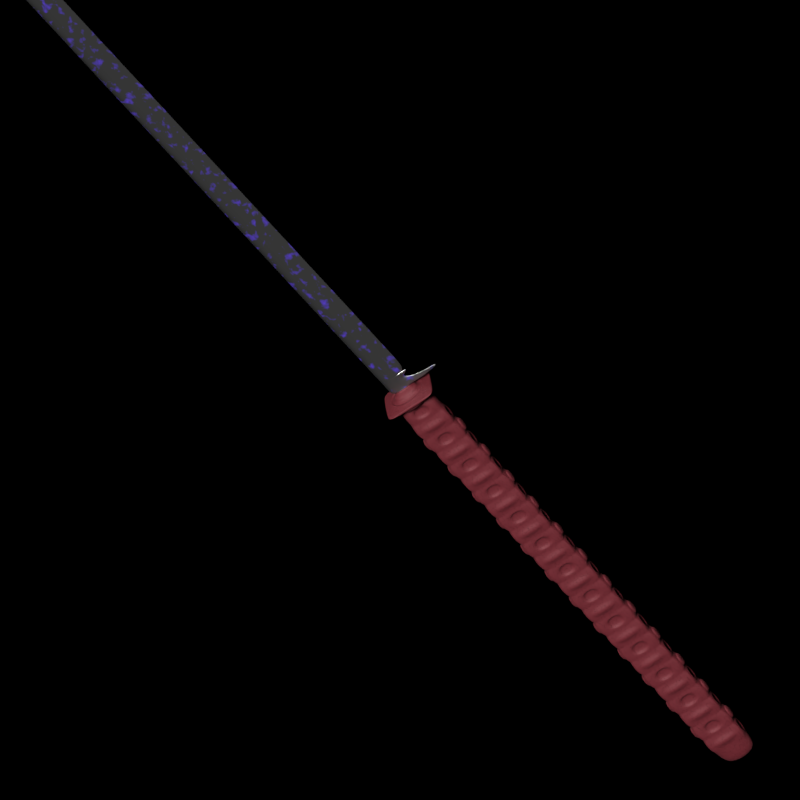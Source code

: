 # Source: weapons.blend  (saved by Blender 2.79.0; exported with 4.5.12 LTS)
import bpy
from mathutils import Matrix  # noqa: F401  (used for matrix-valued properties, if any)

bpy.ops.wm.read_factory_settings(use_empty=True)
scene = bpy.context.scene
scene.name = 'Scene'

# ---- collections
col_collection_1 = bpy.data.collections.new('Collection 1'); scene.collection.children.link(col_collection_1)

# ---- materials (node trees are filled in below, after node groups)
mat_metal__magic = bpy.data.materials.new('metal, magic')
mat_metal__magic.alpha_threshold = 0.0
mat_metal__magic.diffuse_color = (0.8, 0.2668, 0.02086, 1.0)
mat_metal__magic.roughness = 0.5
mat_metal__magic.line_color = (0.0, 0.0, 0.0, 1.0)
mat_leather = bpy.data.materials.new('leather')
mat_leather.alpha_threshold = 0.0
mat_leather.diffuse_color = (0.03672, 0.008921, 0.001292, 1.0)
mat_leather.roughness = 0.5
mat_leather.line_color = (0.0, 0.0, 0.0, 1.0)

# ---- material node trees
mat_metal__magic.use_nodes = True; mat_metal__magic.node_tree.nodes.clear()
_N = mat_metal__magic.node_tree.nodes; _L = mat_metal__magic.node_tree.links
n0 = _N.new('ShaderNodeOutputMaterial'); n0.name = 'Material Output'; n0.location = (469, 105)
n1 = _N.new('ShaderNodeBsdfPrincipled'); n1.name = 'Principled BSDF'; n1.location = (-18, 165)
n1.width = 150
n1.subsurface_method = 'BURLEY'
n1.inputs[0].default_value = (0.2284, 0.2284, 0.2284, 1.0)
n1.inputs[1].default_value = 1.0
n1.inputs[2].default_value = 0.4
n1.inputs[3].default_value = 1.45
n1.inputs[9].default_value = (1.0, 1.0, 1.0)
n1.inputs[18].default_value = 1.0
n1.inputs[19].default_value = 0.25
n2 = _N.new('ShaderNodeTexNoise'); n2.name = 'Noise Texture'; n2.location = (-316, 410)
n2.inputs[2].default_value = 10.0
n2.inputs[8].default_value = 0.25
n3 = _N.new('ShaderNodeValToRGB'); n3.name = 'ColorRamp'; n3.location = (-73, 437)
while len(n3.color_ramp.elements) > 1: n3.color_ramp.elements.remove(n3.color_ramp.elements[-1])
n3.color_ramp.elements[0].position = 0.5462; n3.color_ramp.elements[0].color = (0.0, 0.0, 0.0, 1.0)
_e = n3.color_ramp.elements.new(1.0); _e.color = (1.0, 1.0, 1.0, 1.0)
n4 = _N.new('ShaderNodeMixShader'); n4.name = 'Mix Shader'; n4.location = (261, 160)
n5 = _N.new('ShaderNodeMapping'); n5.name = 'Mapping'; n5.location = (-722, 443)
n5.vector_type = 'TEXTURE'
n5.inputs[3].default_value = (1.0, 1.0, 0.025)
n6 = _N.new('ShaderNodeTexCoord'); n6.name = 'Texture Coordinate'; n6.location = (-914, 417)
n7 = _N.new('ShaderNodeEmission'); n7.name = 'Emission'; n7.location = (-13, -355)
n7.inputs[0].default_value = (0.09042, 0.03003, 0.6896, 1.0)
n7.inputs[1].default_value = 2.0
_L.new(n1.outputs[0], n4.inputs[1])
_L.new(n7.outputs[0], n4.inputs[2])
_L.new(n2.outputs[1], n3.inputs[0])
_L.new(n3.outputs[0], n4.inputs[0])
_L.new(n4.outputs[0], n0.inputs[0])
_L.new(n6.outputs[0], n5.inputs[0])
_L.new(n5.outputs[0], n2.inputs[0])
n0.is_active_output = True
mat_leather.use_nodes = True; mat_leather.node_tree.nodes.clear()
_N = mat_leather.node_tree.nodes; _L = mat_leather.node_tree.links
n0 = _N.new('ShaderNodeBsdfPrincipled'); n0.name = 'Principled BSDF'; n0.location = (-266, 475)
n0.width = 150
n0.subsurface_method = 'BURLEY'
n0.inputs[0].default_value = (0.0646, 0.001328, 0.0051, 1.0)
n0.inputs[1].default_value = 0.2
n0.inputs[2].default_value = 0.75
n0.inputs[3].default_value = 1.45
n0.inputs[9].default_value = (1.0, 1.0, 1.0)
n1 = _N.new('ShaderNodeTexVoronoi'); n1.name = 'Voronoi Texture'; n1.location = (-181, -69)
n1.inputs[2].default_value = 20.0
n2 = _N.new('ShaderNodeTexCoord'); n2.name = 'Texture Coordinate'; n2.location = (-850, -79)
n3 = _N.new('ShaderNodeMapping'); n3.name = 'Mapping'; n3.location = (-622, -66)
n3.vector_type = 'TEXTURE'
n3.inputs[3].default_value = (1.0, 1.0, 0.025)
n4 = _N.new('ShaderNodeOutputMaterial'); n4.name = 'Material Output'; n4.location = (605, 203)
n5 = _N.new('ShaderNodeMath'); n5.name = 'Math'; n5.location = (382, 41)
n5.operation = 'POWER'
n5.inputs[1].default_value = 0.01
n6 = _N.new('ShaderNodeInvert'); n6.name = 'Invert'; n6.location = (32, -62)
n6.inputs[0].default_value = 0.6
n7 = _N.new('ShaderNodeDisplacement'); n7.name = 'Displacement'; n7.location = (0, 0)
n7.inputs[1].default_value = 0.0
n7.inputs[2].default_value = 0.1
_L.new(n0.outputs[0], n4.inputs[0])
_L.new(n3.outputs[0], n1.inputs[0])
_L.new(n2.outputs[0], n3.inputs[0])
_L.new(n1.outputs[1], n6.inputs[1])
_L.new(n6.outputs[0], n5.inputs[0])
_L.new(n5.outputs[0], n7.inputs[0])
_L.new(n7.outputs[0], n4.inputs[2])
n4.is_active_output = True

# ---- world
world_world = bpy.data.worlds.new('World'); scene.world = world_world
world_world.color = (0.0, 0.0, 0.0)
world_world.use_sun_shadow = False
world_world.sun_shadow_jitter_overblur = 0.0
world_world.cycles.sampling_method = 'MANUAL'

# ---- cameras
cam_camera = bpy.data.cameras.new('Camera')
cam_camera.type = 'ORTHO'
cam_camera.sensor_fit = 'HORIZONTAL'
cam_camera.clip_end = 100.0
cam_camera.lens = 35.0
cam_camera.sensor_width = 22.2
cam_camera.sensor_height = 14.7
cam_camera.ortho_scale = 0.2
cam_camera.display_size = 2.0
cam_camera.dof.focus_distance = 0.0

# ---- lights
light_sun = bpy.data.lights.new('Sun', 'SUN')
light_sun.transmission_factor = 0.0
light_sun.angle = 0.1993
light_sun.shadow_buffer_clip_start = 0.5
light_sun.shadow_soft_size = 0.1
light_sun.shadow_cascade_max_distance = 1000.0

# ---- meshes
me_cube = bpy.data.meshes.new('Cube')
me_cube.from_pydata([(-0.005, -0.001779, -0.07), (-0.005, 0.001779, -0.07), (0.005, -0.001779, -0.07), (0.001912, -0.0007955, 0.9228), (0.005, 0.001779, -0.07), (0.001912, 0.0007955, 0.9228), (-0.005, -0.002041, 0.07526), (-0.005, 0.002041, 0.07526), (0.005, 0.002041, 0.07526), (0.005, -0.002041, 0.07526), (-0.001912, -0.0003903, 0.08), (-0.001912, 0.0003903, 0.08), (0.001912, 0.0007955, 0.08), (0.001912, -0.0007955, 0.08), (-0.00625, 0.00518, 0.07792), (-0.00625, 0.00518, 0.0771), (0.00625, 0.00518, 0.07792), (0.00625, 0.00518, 0.0771), (0.00625, -0.00518, 0.07792), (0.00625, -0.00518, 0.0771), (-0.00625, -0.00518, 0.0771), (-0.00625, -0.00518, 0.07792), (-0.004124, -0.000256, 0.07992), (-0.004124, -3.791e-05, 0.9169), (-0.004124, 3.791e-05, 0.9169), (-0.004124, 0.000256, 0.07992), (-0.000209, 2.238e-05, 0.927), (-0.001912, -5.915e-05, 0.9228), (-0.001912, 5.915e-05, 0.9228), (-0.000209, -2.238e-05, 0.927), (0.0003365, 2.759e-05, 0.9257), (0.0003365, -2.759e-05, 0.9257), (0.001912, 0.0007955, 0.09214), (0.001912, -0.0007955, 0.09214), (-0.004124, -3.791e-05, 0.09222), (-0.004124, 3.791e-05, 0.09222), (-0.001912, -0.0003873, 0.09214), (-0.001912, 0.0003873, 0.09214), (0.003163, 0.0002962, 0.9203), (0.003163, -0.0002962, 0.9203), (0.003163, 0.0002962, 0.08), (0.003163, -0.0002962, 0.08), (0.003163, 0.0002962, 0.09214), (0.003163, -0.0002962, 0.09214), (-0.004124, -3.791e-05, 0.08422), (-0.001912, -0.0003883, 0.08419), (0.001912, 0.0007955, 0.08419), (0.001912, -0.0007955, 0.08419), (-0.004124, 3.791e-05, 0.08422), (-0.001912, 0.0003883, 0.08419), (0.003163, 0.0002962, 0.08419), (0.003163, -0.0002962, 0.08419), (0.001912, 0.0007955, 0.08203), (0.001912, -0.0007955, 0.08203), (-0.004124, 7.317e-05, 0.082), (-0.001912, 0.0003893, 0.08203), (-0.004124, -7.317e-05, 0.082), (-0.001912, -0.0003893, 0.08203), (0.003163, 0.0002962, 0.08203), (0.003163, -0.0002962, 0.08203), (0.001912, 0.0007955, 0.08368), (0.001912, 0.0007955, 0.08336), (0.001912, 0.0007955, 0.08304), (0.001912, 0.0007955, 0.08257), (0.001912, -0.0007955, 0.08368), (0.001912, -0.0007955, 0.08336), (0.001912, -0.0007955, 0.08304), (0.001912, -0.0007955, 0.08257), (-0.003173, 3.791e-05, 0.0837), (-0.002661, 3.791e-05, 0.08337), (-0.002661, 3.791e-05, 0.08303), (-0.003173, 3.791e-05, 0.08256), (-0.001912, 0.0003885, 0.08368), (-0.001912, 0.0003887, 0.08336), (-0.001912, 0.0003889, 0.08304), (-0.001912, 0.0003891, 0.08257), (-0.003173, -3.791e-05, 0.08256), (-0.002661, -3.791e-05, 0.08303), (-0.002661, -3.791e-05, 0.08337), (-0.003173, -3.791e-05, 0.0837), (-0.001912, -0.0003891, 0.08257), (-0.001912, -0.0003889, 0.08304), (-0.001912, -0.0003887, 0.08336), (-0.001912, -0.0003885, 0.08368), (0.003163, 0.0002962, 0.08368), (0.003163, 0.0002962, 0.08336), (0.003163, 0.0002962, 0.08304), (0.003163, 0.0002962, 0.08257), (0.003163, -0.0002962, 0.08368), (0.003163, -0.0002962, 0.08336), (0.003163, -0.0002962, 0.08304), (0.003163, -0.0002962, 0.08257), (-0.00894, 3.791e-05, 0.08132), (-0.00894, 0.0001327, 0.08033), (-0.00894, -0.0001327, 0.08033), (-0.00894, -3.791e-05, 0.08132), (-0.006532, 3.791e-05, 0.0815), (-0.006532, -3.791e-05, 0.0815), (-0.006532, 0.0001327, 0.07992), (-0.006532, -0.0001327, 0.07992), (-0.01091, 3.791e-05, 0.08132), (-0.01091, 3.791e-05, 0.08063), (-0.01091, -3.791e-05, 0.08063), (-0.01091, -3.791e-05, 0.08132), (-0.004124, -3.791e-05, 0.08465), (-0.004124, -3.791e-05, 0.08488), (-0.001912, -0.0003879, 0.0846), (-0.001912, -0.0003876, 0.08481), (0.001912, 0.0007955, 0.08481), (0.001912, 0.0007955, 0.0846), (0.001912, -0.0007955, 0.08481), (0.001912, -0.0007955, 0.0846), (-0.004124, 3.791e-05, 0.08488), (-0.004124, 3.791e-05, 0.08465), (-0.001912, 0.0003876, 0.08481), (-0.001912, 0.0003879, 0.0846), (0.003163, 0.0002962, 0.08481), (0.003163, 0.0002962, 0.0846), (0.003163, -0.0002962, 0.08481), (0.003163, -0.0002962, 0.0846), (-0.002392, -3.791e-05, 0.08466), (-0.002392, -3.791e-05, 0.08475), (-0.001912, -0.0003878, 0.08466), (-0.001912, -0.0003877, 0.08475), (0.001912, 0.0007955, 0.08475), (0.001912, 0.0007955, 0.08466), (0.001912, -0.0007955, 0.08475), (0.001912, -0.0007955, 0.08466), (-0.002392, 3.791e-05, 0.08475), (-0.002392, 3.791e-05, 0.08466), (-0.001912, 0.0003877, 0.08475), (-0.001912, 0.0003878, 0.08466), (0.003163, 0.0002962, 0.08475), (0.003163, 0.0002962, 0.08466), (0.003163, -0.0002962, 0.08475), (0.003163, -0.0002962, 0.08466), (-0.005085, 0.005085, 0.07557), (0.005085, 0.005085, 0.07557), (0.005085, -0.005085, 0.07557), (-0.005085, -0.005085, 0.07557), (-0.003966, 0.002041, -0.06253), (0.003966, 0.002041, -0.06253), (0.003966, -0.002041, -0.06253), (-0.003966, -0.002041, -0.06253), (0.00043, -3.019e-05, 0.9255), (-0.0003069, -2.904e-05, 0.9267), (-0.0003069, 2.904e-05, 0.9267), (0.00043, 3.019e-05, 0.9255), (-0.001978, -0.002041, 0.07385), (-0.001978, 0.002041, 0.07385), (0.001978, 0.002041, 0.07385), (0.001978, -0.002041, 0.07385), (0.00241, -0.001421, 0.07976), (-0.00241, -0.001062, 0.07976), (-0.00241, 0.001062, 0.07976), (0.00241, 0.001421, 0.07976), (-0.003966, 0.002041, 0.0685), (-0.003966, 0.002041, 0.06524), (-0.003966, 0.002041, 0.05785), (-0.003966, 0.002041, 0.05459), (-0.003966, 0.002041, 0.0472), (-0.003966, 0.002041, 0.04395), (-0.003966, 0.002041, 0.03656), (-0.003966, 0.002041, 0.0333), (-0.003966, 0.002041, 0.02591), (-0.003966, 0.002041, 0.02265), (-0.003966, 0.002041, 0.01526), (-0.003966, 0.002041, 0.012), (-0.003966, 0.002041, 0.004611), (-0.003966, 0.002041, 0.001354), (-0.003966, 0.002041, -0.006037), (-0.003966, 0.002041, -0.009294), (-0.003966, 0.002041, -0.01668), (-0.003966, 0.002041, -0.01994), (-0.003966, 0.002041, -0.02733), (-0.003966, 0.002041, -0.03059), (-0.003966, 0.002041, -0.03798), (-0.003966, 0.002041, -0.04124), (-0.003966, 0.002041, -0.04863), (-0.003966, 0.002041, -0.05189), (-0.003966, 0.002041, -0.05928), (0.003966, 0.002041, 0.0685), (0.003966, 0.002041, 0.06524), (0.003966, 0.002041, 0.05785), (0.003966, 0.002041, 0.05459), (0.003966, 0.002041, 0.0472), (0.003966, 0.002041, 0.04395), (0.003966, 0.002041, 0.03656), (0.003966, 0.002041, 0.0333), (0.003966, 0.002041, 0.02591), (0.003966, 0.002041, 0.02265), (0.003966, 0.002041, 0.01526), (0.003966, 0.002041, 0.012), (0.003966, 0.002041, 0.004611), (0.003966, 0.002041, 0.001354), (0.003966, 0.002041, -0.006037), (0.003966, 0.002041, -0.009294), (0.003966, 0.002041, -0.01668), (0.003966, 0.002041, -0.01994), (0.003966, 0.002041, -0.02733), (0.003966, 0.002041, -0.03059), (0.003966, 0.002041, -0.03798), (0.003966, 0.002041, -0.04124), (0.003966, 0.002041, -0.04863), (0.003966, 0.002041, -0.05189), (0.003966, 0.002041, -0.05928), (0.003966, -0.002041, 0.0685), (0.003966, -0.002041, 0.06524), (0.003966, -0.002041, 0.05785), (0.003966, -0.002041, 0.05459), (0.003966, -0.002041, 0.0472), (0.003966, -0.002041, 0.04395), (0.003966, -0.002041, 0.03656), (0.003966, -0.002041, 0.0333), (0.003966, -0.002041, 0.02591), (0.003966, -0.002041, 0.02265), (0.003966, -0.002041, 0.01526), (0.003966, -0.002041, 0.012), (0.003966, -0.002041, 0.004611), (0.003966, -0.002041, 0.001354), (0.003966, -0.002041, -0.006037), (0.003966, -0.002041, -0.009294), (0.003966, -0.002041, -0.01668), (0.003966, -0.002041, -0.01994), (0.003966, -0.002041, -0.02733), (0.003966, -0.002041, -0.03059), (0.003966, -0.002041, -0.03798), (0.003966, -0.002041, -0.04124), (0.003966, -0.002041, -0.04863), (0.003966, -0.002041, -0.05189), (0.003966, -0.002041, -0.05928), (-0.003966, -0.002041, -0.05928), (-0.003966, -0.002041, -0.05189), (-0.003966, -0.002041, -0.04863), (-0.003966, -0.002041, -0.04124), (-0.003966, -0.002041, -0.03798), (-0.003966, -0.002041, -0.03059), (-0.003966, -0.002041, -0.02733), (-0.003966, -0.002041, -0.01994), (-0.003966, -0.002041, -0.01668), (-0.003966, -0.002041, -0.009294), (-0.003966, -0.002041, -0.006037), (-0.003966, -0.002041, 0.001354), (-0.003966, -0.002041, 0.004611), (-0.003966, -0.002041, 0.012), (-0.003966, -0.002041, 0.01526), (-0.003966, -0.002041, 0.02265), (-0.003966, -0.002041, 0.02591), (-0.003966, -0.002041, 0.0333), (-0.003966, -0.002041, 0.03656), (-0.003966, -0.002041, 0.04395), (-0.003966, -0.002041, 0.0472), (-0.003966, -0.002041, 0.05459), (-0.003966, -0.002041, 0.05785), (-0.003966, -0.002041, 0.06524), (-0.003966, -0.002041, 0.0685), (-0.005, 0.001348, -0.05755), (-0.005, 0.0009044, -0.06243), (0.005, 0.001348, -0.05755), (0.005, 0.0009044, -0.06243), (0.005, -0.001348, -0.05755), (0.005, -0.0009044, -0.06243), (-0.005, -0.0009044, -0.06243), (-0.001978, 0.002041, 0.07054), (-0.005, 0.001348, 0.06352), (-0.005, 0.001348, 0.05958), (-0.005, 0.001348, 0.05287), (-0.005, 0.001348, 0.04893), (-0.005, 0.001348, 0.04222), (-0.005, 0.001348, 0.03828), (-0.005, 0.001348, 0.03157), (-0.005, 0.001348, 0.02763), (-0.005, 0.001348, 0.02092), (-0.005, 0.001348, 0.01699), (-0.005, 0.001348, 0.01028), (-0.005, 0.001348, 0.006338), (-0.005, 0.001348, -0.0003722), (-0.005, 0.001348, -0.00431), (-0.005, 0.001348, -0.01102), (-0.005, 0.001348, -0.01496), (-0.005, 0.001348, -0.02167), (-0.005, 0.001348, -0.02561), (-0.005, 0.001348, -0.03232), (-0.005, 0.001348, -0.03625), (-0.005, 0.001348, -0.04296), (-0.005, 0.001348, -0.0469), (-0.005, 0.001348, -0.05361), (0.001978, 0.002041, 0.07054), (0.005, 0.001348, 0.06352), (0.005, 0.001348, 0.05958), (0.005, 0.001348, 0.05287), (0.005, 0.001348, 0.04893), (0.005, 0.001348, 0.04222), (0.005, 0.001348, 0.03828), (0.005, 0.001348, 0.03157), (0.005, 0.001348, 0.02763), (0.005, 0.001348, 0.02092), (0.005, 0.001348, 0.01699), (0.005, 0.001348, 0.01028), (0.005, 0.001348, 0.006338), (0.005, 0.001348, -0.0003722), (0.005, 0.001348, -0.00431), (0.005, 0.001348, -0.01102), (0.005, 0.001348, -0.01496), (0.005, 0.001348, -0.02167), (0.005, 0.001348, -0.02561), (0.005, 0.001348, -0.03232), (0.005, 0.001348, -0.03625), (0.005, 0.001348, -0.04296), (0.005, 0.001348, -0.0469), (0.005, 0.001348, -0.05361), (0.001978, -0.002041, 0.07054), (0.005, -0.001348, 0.06352), (0.005, -0.001348, 0.05958), (0.005, -0.001348, 0.05287), (0.005, -0.001348, 0.04893), (0.005, -0.001348, 0.04222), (0.005, -0.001348, 0.03828), (0.005, -0.001348, 0.03157), (0.005, -0.001348, 0.02763), (0.005, -0.001348, 0.02092), (0.005, -0.001348, 0.01699), (0.005, -0.001348, 0.01028), (0.005, -0.001348, 0.006338), (0.005, -0.001348, -0.0003722), (0.005, -0.001348, -0.00431), (0.005, -0.001348, -0.01102), (0.005, -0.001348, -0.01496), (0.005, -0.001348, -0.02167), (0.005, -0.001348, -0.02561), (0.005, -0.001348, -0.03232), (0.005, -0.001348, -0.03625), (0.005, -0.001348, -0.04296), (0.005, -0.001348, -0.0469), (0.005, -0.001348, -0.05361), (-0.005, -0.001348, -0.05755), (-0.005, -0.001348, -0.05361), (-0.005, -0.001348, -0.0469), (-0.005, -0.001348, -0.04296), (-0.005, -0.001348, -0.03625), (-0.005, -0.001348, -0.03232), (-0.005, -0.001348, -0.02561), (-0.005, -0.001348, -0.02167), (-0.005, -0.001348, -0.01496), (-0.005, -0.001348, -0.01102), (-0.005, -0.001348, -0.00431), (-0.005, -0.001348, -0.0003721), (-0.005, -0.001348, 0.006338), (-0.005, -0.001348, 0.01028), (-0.005, -0.001348, 0.01699), (-0.005, -0.001348, 0.02092), (-0.005, -0.001348, 0.02763), (-0.005, -0.001348, 0.03157), (-0.005, -0.001348, 0.03828), (-0.005, -0.001348, 0.04222), (-0.005, -0.001348, 0.04893), (-0.005, -0.001348, 0.05287), (-0.005, -0.001348, 0.05958), (-0.005, -0.001348, 0.06352), (-0.001978, -0.002041, 0.07054), (-0.001744, 0.002639, -0.06047), (-0.001744, 0.002639, -0.06134), (0.001744, 0.002639, -0.06047), (0.001744, 0.002639, -0.06134), (0.001744, -0.002639, -0.06047), (0.001744, -0.002639, -0.06134), (-0.001744, -0.002639, -0.06134), (-0.001744, 0.002639, 0.06731), (-0.001744, 0.002639, 0.06643), (-0.001744, 0.002639, 0.05666), (-0.001744, 0.002639, 0.05579), (-0.001744, 0.002639, 0.04601), (-0.001744, 0.002639, 0.04514), (-0.001744, 0.002639, 0.03536), (-0.001744, 0.002639, 0.03449), (-0.001744, 0.002639, 0.02472), (-0.001744, 0.002639, 0.02384), (-0.001744, 0.002639, 0.01407), (-0.001744, 0.002639, 0.01319), (-0.001744, 0.002639, 0.003419), (-0.001744, 0.002639, 0.002547), (-0.001744, 0.002639, -0.007229), (-0.001744, 0.002639, -0.008101), (-0.001744, 0.002639, -0.01788), (-0.001744, 0.002639, -0.01875), (-0.001744, 0.002639, -0.02852), (-0.001744, 0.002639, -0.0294), (-0.001744, 0.002639, -0.03917), (-0.001744, 0.002639, -0.04005), (-0.001744, 0.002639, -0.04982), (-0.001744, 0.002639, -0.05069), (0.001744, 0.002639, 0.06731), (0.001744, 0.002639, 0.06643), (0.001744, 0.002639, 0.05666), (0.001744, 0.002639, 0.05579), (0.001744, 0.002639, 0.04601), (0.001744, 0.002639, 0.04514), (0.001744, 0.002639, 0.03536), (0.001744, 0.002639, 0.03449), (0.001744, 0.002639, 0.02472), (0.001744, 0.002639, 0.02384), (0.001744, 0.002639, 0.01407), (0.001744, 0.002639, 0.01319), (0.001744, 0.002639, 0.003419), (0.001744, 0.002639, 0.002547), (0.001744, 0.002639, -0.007229), (0.001744, 0.002639, -0.008101), (0.001744, 0.002639, -0.01788), (0.001744, 0.002639, -0.01875), (0.001744, 0.002639, -0.02852), (0.001744, 0.002639, -0.0294), (0.001744, 0.002639, -0.03917), (0.001744, 0.002639, -0.04005), (0.001744, 0.002639, -0.04982), (0.001744, 0.002639, -0.05069), (0.001744, -0.002639, 0.06731), (0.001744, -0.002639, 0.06643), (0.001744, -0.002639, 0.05666), (0.001744, -0.002639, 0.05579), (0.001744, -0.002639, 0.04601), (0.001744, -0.002639, 0.04514), (0.001744, -0.002639, 0.03536), (0.001744, -0.002639, 0.03449), (0.001744, -0.002639, 0.02472), (0.001744, -0.002639, 0.02384), (0.001744, -0.002639, 0.01407), (0.001744, -0.002639, 0.01319), (0.001744, -0.002639, 0.003419), (0.001744, -0.002639, 0.002547), (0.001744, -0.002639, -0.007229), (0.001744, -0.002639, -0.008101), (0.001744, -0.002639, -0.01788), (0.001744, -0.002639, -0.01875), (0.001744, -0.002639, -0.02852), (0.001744, -0.002639, -0.0294), (0.001744, -0.002639, -0.03917), (0.001744, -0.002639, -0.04005), (0.001744, -0.002639, -0.04982), (0.001744, -0.002639, -0.05069), (-0.001744, -0.002639, -0.06047), (-0.001744, -0.002639, -0.05069), (-0.001744, -0.002639, -0.04982), (-0.001744, -0.002639, -0.04005), (-0.001744, -0.002639, -0.03917), (-0.001744, -0.002639, -0.0294), (-0.001744, -0.002639, -0.02852), (-0.001744, -0.002639, -0.01875), (-0.001744, -0.002639, -0.01788), (-0.001744, -0.002639, -0.008101), (-0.001744, -0.002639, -0.007229), (-0.001744, -0.002639, 0.002547), (-0.001744, -0.002639, 0.003419), (-0.001744, -0.002639, 0.01319), (-0.001744, -0.002639, 0.01407), (-0.001744, -0.002639, 0.02384), (-0.001744, -0.002639, 0.02472), (-0.001744, -0.002639, 0.03449), (-0.001744, -0.002639, 0.03536), (-0.001744, -0.002639, 0.04514), (-0.001744, -0.002639, 0.04601), (-0.001744, -0.002639, 0.05579), (-0.001744, -0.002639, 0.05666), (-0.001744, -0.002639, 0.06643), (-0.001744, -0.002639, 0.06731), (-0.001978, 0.002041, 0.0632), (-0.001978, 0.002041, 0.05989), (-0.001978, 0.002041, 0.05256), (-0.001978, 0.002041, 0.04924), (-0.001978, 0.002041, 0.04191), (-0.001978, 0.002041, 0.0386), (-0.001978, 0.002041, 0.03126), (-0.001978, 0.002041, 0.02795), (-0.001978, 0.002041, 0.02061), (-0.001978, 0.002041, 0.0173), (-0.001978, 0.002041, 0.009963), (-0.001978, 0.002041, 0.006651), (-0.001978, 0.002041, -0.0006851), (-0.001978, 0.002041, -0.003997), (-0.001978, 0.002041, -0.01133), (-0.001978, 0.002041, -0.01465), (-0.001978, 0.002041, -0.02198), (-0.001978, 0.002041, -0.02529), (-0.001978, 0.002041, -0.03263), (-0.001978, 0.002041, -0.03594), (-0.001978, 0.002041, -0.04328), (-0.001978, 0.002041, -0.04659), (-0.001978, 0.002041, -0.05393), (-0.001978, 0.002041, -0.05724), (0.001978, 0.002041, 0.0632), (0.001978, 0.002041, 0.05989), (0.001978, 0.002041, 0.05256), (0.001978, 0.002041, 0.04924), (0.001978, 0.002041, 0.04191), (0.001978, 0.002041, 0.0386), (0.001978, 0.002041, 0.03126), (0.001978, 0.002041, 0.02795), (0.001978, 0.002041, 0.02061), (0.001978, 0.002041, 0.0173), (0.001978, 0.002041, 0.009963), (0.001978, 0.002041, 0.006651), (0.001978, 0.002041, -0.0006851), (0.001978, 0.002041, -0.003997), (0.001978, 0.002041, -0.01133), (0.001978, 0.002041, -0.01465), (0.001978, 0.002041, -0.02198), (0.001978, 0.002041, -0.02529), (0.001978, 0.002041, -0.03263), (0.001978, 0.002041, -0.03594), (0.001978, 0.002041, -0.04328), (0.001978, 0.002041, -0.04659), (0.001978, 0.002041, -0.05393), (0.001978, 0.002041, -0.05724), (0.001978, -0.002041, 0.0632), (0.001978, -0.002041, 0.05989), (0.001978, -0.002041, 0.05256), (0.001978, -0.002041, 0.04924), (0.001978, -0.002041, 0.04191), (0.001978, -0.002041, 0.0386), (0.001978, -0.002041, 0.03126), (0.001978, -0.002041, 0.02795), (0.001978, -0.002041, 0.02061), (0.001978, -0.002041, 0.0173), (0.001978, -0.002041, 0.009963), (0.001978, -0.002041, 0.006651), (0.001978, -0.002041, -0.0006851), (0.001978, -0.002041, -0.003997), (0.001978, -0.002041, -0.01133), (0.001978, -0.002041, -0.01465), (0.001978, -0.002041, -0.02198), (0.001978, -0.002041, -0.02529), (0.001978, -0.002041, -0.03263), (0.001978, -0.002041, -0.03594), (0.001978, -0.002041, -0.04328), (0.001978, -0.002041, -0.04659), (0.001978, -0.002041, -0.05393), (0.001978, -0.002041, -0.05724), (-0.001978, -0.002041, -0.05724), (-0.001978, -0.002041, -0.05393), (-0.001978, -0.002041, -0.04659), (-0.001978, -0.002041, -0.04328), (-0.001978, -0.002041, -0.03594), (-0.001978, -0.002041, -0.03263), (-0.001978, -0.002041, -0.02529), (-0.001978, -0.002041, -0.02198), (-0.001978, -0.002041, -0.01465), (-0.001978, -0.002041, -0.01133), (-0.001978, -0.002041, -0.003997), (-0.001978, -0.002041, -0.0006851), (-0.001978, -0.002041, 0.006651), (-0.001978, -0.002041, 0.009963), (-0.001978, -0.002041, 0.0173), (-0.001978, -0.002041, 0.02061), (-0.001978, -0.002041, 0.02795), (-0.001978, -0.002041, 0.03126), (-0.001978, -0.002041, 0.0386), (-0.001978, -0.002041, 0.04191), (-0.001978, -0.002041, 0.04924), (-0.001978, -0.002041, 0.05256), (-0.001978, -0.002041, 0.05989), (-0.001978, -0.002041, 0.0632), (-0.0058, 0.001348, 0.06352), (-0.0058, 0.001348, 0.05958), (-0.0058, 0.001348, 0.05287), (-0.0058, 0.001348, 0.04893), (-0.0058, 0.001348, 0.04222), (-0.0058, 0.001348, 0.03828), (-0.0058, 0.001348, 0.03157), (-0.0058, 0.001348, 0.02763), (-0.0058, 0.001348, 0.02092), (-0.0058, 0.001348, 0.01699), (-0.0058, 0.001348, 0.01028), (-0.0058, 0.001348, 0.006338), (-0.0058, 0.001348, -0.0003722), (-0.0058, 0.001348, -0.00431), (-0.0058, 0.001348, -0.01102), (-0.0058, 0.001348, -0.01496), (-0.0058, 0.001348, -0.02167), (-0.0058, 0.001348, -0.02561), (-0.0058, 0.001348, -0.03232), (-0.0058, 0.001348, -0.03625), (-0.0058, 0.001348, -0.04296), (-0.0058, 0.001348, -0.0469), (-0.0058, 0.001348, -0.05361), (-0.0058, 0.001348, -0.05755), (0.0058, 0.001348, 0.06352), (0.0058, 0.001348, 0.05958), (0.0058, 0.001348, 0.05287), (0.0058, 0.001348, 0.04893), (0.0058, 0.001348, 0.04222), (0.0058, 0.001348, 0.03828), (0.0058, 0.001348, 0.03157), (0.0058, 0.001348, 0.02763), (0.0058, 0.001348, 0.02092), (0.0058, 0.001348, 0.01699), (0.0058, 0.001348, 0.01028), (0.0058, 0.001348, 0.006338), (0.0058, 0.001348, -0.0003722), (0.0058, 0.001348, -0.00431), (0.0058, 0.001348, -0.01102), (0.0058, 0.001348, -0.01496), (0.0058, 0.001348, -0.02167), (0.0058, 0.001348, -0.02561), (0.0058, 0.001348, -0.03232), (0.0058, 0.001348, -0.03625), (0.0058, 0.001348, -0.04296), (0.0058, 0.001348, -0.0469), (0.0058, 0.001348, -0.05361), (0.0058, 0.001348, -0.05755), (0.0058, -0.001348, 0.06352), (0.0058, -0.001348, 0.05958), (0.0058, -0.001348, 0.05287), (0.0058, -0.001348, 0.04893), (0.0058, -0.001348, 0.04222), (0.0058, -0.001348, 0.03828), (0.0058, -0.001348, 0.03157), (0.0058, -0.001348, 0.02763), (0.0058, -0.001348, 0.02092), (0.0058, -0.001348, 0.01699), (0.0058, -0.001348, 0.01028), (0.0058, -0.001348, 0.006338), (0.0058, -0.001348, -0.0003722), (0.0058, -0.001348, -0.00431), (0.0058, -0.001348, -0.01102), (0.0058, -0.001348, -0.01496), (0.0058, -0.001348, -0.02167), (0.0058, -0.001348, -0.02561), (0.0058, -0.001348, -0.03232), (0.0058, -0.001348, -0.03625), (0.0058, -0.001348, -0.04296), (0.0058, -0.001348, -0.0469), (0.0058, -0.001348, -0.05361), (0.0058, -0.001348, -0.05755), (-0.0058, -0.001348, -0.05755), (-0.0058, -0.001348, -0.05361), (-0.0058, -0.001348, -0.0469), (-0.0058, -0.001348, -0.04296), (-0.0058, -0.001348, -0.03625), (-0.0058, -0.001348, -0.03232), (-0.0058, -0.001348, -0.02561), (-0.0058, -0.001348, -0.02167), (-0.0058, -0.001348, -0.01496), (-0.0058, -0.001348, -0.01102), (-0.0058, -0.001348, -0.00431), (-0.0058, -0.001348, -0.0003721), (-0.0058, -0.001348, 0.006338), (-0.0058, -0.001348, 0.01028), (-0.0058, -0.001348, 0.01699), (-0.0058, -0.001348, 0.02092), (-0.0058, -0.001348, 0.02763), (-0.0058, -0.001348, 0.03157), (-0.0058, -0.001348, 0.03828), (-0.0058, -0.001348, 0.04222), (-0.0058, -0.001348, 0.04893), (-0.0058, -0.001348, 0.05287), (-0.0058, -0.001348, 0.05958), (-0.0058, -0.001348, 0.06352), (-0.00625, 0.005515, 0.07792), (-0.00625, 0.005515, 0.0771), (0.00625, 0.005515, 0.07792), (0.00625, 0.005515, 0.0771), (0.00625, -0.005515, 0.07792), (0.00625, -0.005515, 0.0771), (-0.00625, -0.005515, 0.0771), (-0.00625, -0.005515, 0.07792), (-0.006921, 0.00518, 0.07792), (-0.006921, 0.00518, 0.0771), (0.006921, 0.00518, 0.07792), (0.006921, 0.00518, 0.0771), (0.006921, -0.00518, 0.07792), (0.006921, -0.00518, 0.0771), (-0.006921, -0.00518, 0.0771), (-0.006921, -0.00518, 0.07792), (-0.004124, -3.791e-05, 0.1239), (-0.004124, -3.791e-05, 0.1874), (-0.004124, -3.791e-05, 0.2191), (-0.004124, -3.791e-05, 0.2825), (-0.004124, -3.791e-05, 0.3142), (-0.004124, -3.791e-05, 0.3777), (-0.004124, -3.791e-05, 0.4094), (-0.004124, -3.791e-05, 0.4728), (-0.004124, -3.791e-05, 0.5045), (-0.004124, -3.791e-05, 0.568), (-0.004124, -3.791e-05, 0.5997), (-0.004124, -3.791e-05, 0.6631), (-0.004124, -3.791e-05, 0.6948), (-0.004124, -3.791e-05, 0.7583), (-0.004124, -3.791e-05, 0.79), (-0.004124, -3.791e-05, 0.8534), (-0.004124, -3.791e-05, 0.8851), (-0.001912, -0.0003747, 0.1241), (-0.001912, -0.0003494, 0.188), (-0.001912, -0.0003368, 0.2199), (-0.001912, -0.0003116, 0.2838), (-0.001912, -0.0002989, 0.3158), (-0.001912, -0.0002737, 0.3797), (-0.001912, -0.0002611, 0.4116), (-0.001912, -0.0002358, 0.4755), (-0.001912, -0.0002232, 0.5075), (-0.001912, -0.000198, 0.5714), (-0.001912, -0.0001853, 0.6033), (-0.001912, -0.0001601, 0.6672), (-0.001912, -0.0001475, 0.6992), (-0.001912, -0.0001222, 0.7631), (-0.001912, -0.0001096, 0.795), (-0.001912, -8.439e-05, 0.8589), (-0.001912, -7.177e-05, 0.8909), (0.001912, 0.0007955, 0.8909), (0.001912, 0.0007955, 0.8589), (0.001912, 0.0007955, 0.795), (0.001912, 0.0007955, 0.7631), (0.001912, 0.0007955, 0.6992), (0.001912, 0.0007955, 0.6672), (0.001912, 0.0007955, 0.6033), (0.001912, 0.0007955, 0.5714), (0.001912, 0.0007955, 0.5075), (0.001912, 0.0007955, 0.4755), (0.001912, 0.0007955, 0.4116), (0.001912, 0.0007955, 0.3797), (0.001912, 0.0007955, 0.3158), (0.001912, 0.0007955, 0.2838), (0.001912, 0.0007955, 0.2199), (0.001912, 0.0007955, 0.188), (0.001912, 0.0007955, 0.1241), (0.001912, -0.0007955, 0.8909), (0.001912, -0.0007955, 0.8589), (0.001912, -0.0007955, 0.795), (0.001912, -0.0007955, 0.7631), (0.001912, -0.0007955, 0.6992), (0.001912, -0.0007955, 0.6672), (0.001912, -0.0007955, 0.6033), (0.001912, -0.0007955, 0.5714), (0.001912, -0.0007955, 0.5075), (0.001912, -0.0007955, 0.4755), (0.001912, -0.0007955, 0.4116), (0.001912, -0.0007955, 0.3797), (0.001912, -0.0007955, 0.3158), (0.001912, -0.0007955, 0.2838), (0.001912, -0.0007955, 0.2199), (0.001912, -0.0007955, 0.188), (0.001912, -0.0007955, 0.1241), (-0.004124, 3.791e-05, 0.8851), (-0.004124, 3.791e-05, 0.8534), (-0.004124, 3.791e-05, 0.79), (-0.004124, 3.791e-05, 0.7583), (-0.004124, 3.791e-05, 0.6948), (-0.004124, 3.791e-05, 0.6631), (-0.004124, 3.791e-05, 0.5997), (-0.004124, 3.791e-05, 0.568), (-0.004124, 3.791e-05, 0.5045), (-0.004124, 3.791e-05, 0.4728), (-0.004124, 3.791e-05, 0.4094), (-0.004124, 3.791e-05, 0.3777), (-0.004124, 3.791e-05, 0.3142), (-0.004124, 3.791e-05, 0.2825), (-0.004124, 3.791e-05, 0.2191), (-0.004124, 3.791e-05, 0.1874), (-0.004124, 3.791e-05, 0.1239), (-0.001912, 7.177e-05, 0.8909), (-0.001912, 8.439e-05, 0.8589), (-0.001912, 0.0001096, 0.795), (-0.001912, 0.0001222, 0.7631), (-0.001912, 0.0001475, 0.6992), (-0.001912, 0.0001601, 0.6672), (-0.001912, 0.0001853, 0.6033), (-0.001912, 0.000198, 0.5714), (-0.001912, 0.0002232, 0.5075), (-0.001912, 0.0002358, 0.4755), (-0.001912, 0.0002611, 0.4116), (-0.001912, 0.0002737, 0.3797), (-0.001912, 0.0002989, 0.3158), (-0.001912, 0.0003116, 0.2838), (-0.001912, 0.0003368, 0.2199), (-0.001912, 0.0003494, 0.188), (-0.001912, 0.0003747, 0.1241), (0.003163, 0.0002962, 0.8884), (0.003163, 0.0002962, 0.8566), (0.003163, 0.0002962, 0.7929), (0.003163, 0.0002962, 0.761), (0.003163, 0.0002962, 0.6973), (0.003163, 0.0002962, 0.6655), (0.003163, 0.0002962, 0.6018), (0.003163, 0.0002962, 0.5699), (0.003163, 0.0002962, 0.5062), (0.003163, 0.0002962, 0.4744), (0.003163, 0.0002962, 0.4107), (0.003163, 0.0002962, 0.3788), (0.003163, 0.0002962, 0.3151), (0.003163, 0.0002962, 0.2833), (0.003163, 0.0002962, 0.2195), (0.003163, 0.0002962, 0.1877), (0.003163, 0.0002962, 0.124), (0.003163, -0.0002962, 0.8884), (0.003163, -0.0002962, 0.8566), (0.003163, -0.0002962, 0.7929), (0.003163, -0.0002962, 0.761), (0.003163, -0.0002962, 0.6973), (0.003163, -0.0002962, 0.6655), (0.003163, -0.0002962, 0.6018), (0.003163, -0.0002962, 0.5699), (0.003163, -0.0002962, 0.5062), (0.003163, -0.0002962, 0.4744), (0.003163, -0.0002962, 0.4107), (0.003163, -0.0002962, 0.3788), (0.003163, -0.0002962, 0.3151), (0.003163, -0.0002962, 0.2833), (0.003163, -0.0002962, 0.2195), (0.003163, -0.0002962, 0.1877), (0.003163, -0.0002962, 0.124), (-0.005, -0.0009044, 0.0684), (-0.005, -0.002041, 0.07486), (-0.005, 0.002041, 0.07486), (0.005, 0.002041, 0.07486), (0.005, -0.002041, 0.07486), (-0.005, 0.0009044, 0.0684), (-0.005, 0.0009044, 0.06535), (-0.005, 0.0009044, 0.05775), (-0.005, 0.0009044, 0.0547), (-0.005, 0.0009044, 0.0471), (-0.005, 0.0009044, 0.04405), (-0.005, 0.0009044, 0.03645), (-0.005, 0.0009044, 0.0334), (-0.005, 0.0009044, 0.0258), (-0.005, 0.0009044, 0.02275), (-0.005, 0.0009044, 0.01516), (-0.005, 0.0009044, 0.01211), (-0.005, 0.0009044, 0.004509), (-0.005, 0.0009044, 0.001457), (-0.005, 0.0009044, -0.006139), (-0.005, 0.0009044, -0.009191), (-0.005, 0.0009044, -0.01679), (-0.005, 0.0009044, -0.01984), (-0.005, 0.0009044, -0.02744), (-0.005, 0.0009044, -0.03049), (-0.005, 0.0009044, -0.03808), (-0.005, 0.0009044, -0.04113), (-0.005, 0.0009044, -0.04873), (-0.005, 0.0009044, -0.05178), (-0.005, 0.0009044, -0.05938), (0.005, 0.0009044, 0.0684), (0.005, 0.0009044, 0.06535), (0.005, 0.0009044, 0.05775), (0.005, 0.0009044, 0.0547), (0.005, 0.0009044, 0.0471), (0.005, 0.0009044, 0.04405), (0.005, 0.0009044, 0.03645), (0.005, 0.0009044, 0.0334), (0.005, 0.0009044, 0.0258), (0.005, 0.0009044, 0.02275), (0.005, 0.0009044, 0.01516), (0.005, 0.0009044, 0.01211), (0.005, 0.0009044, 0.004509), (0.005, 0.0009044, 0.001457), (0.005, 0.0009044, -0.006139), (0.005, 0.0009044, -0.009191), (0.005, 0.0009044, -0.01679), (0.005, 0.0009044, -0.01984), (0.005, 0.0009044, -0.02744), (0.005, 0.0009044, -0.03049), (0.005, 0.0009044, -0.03808), (0.005, 0.0009044, -0.04113), (0.005, 0.0009044, -0.04873), (0.005, 0.0009044, -0.05178), (0.005, 0.0009044, -0.05938), (0.005, -0.0009044, 0.0684), (0.005, -0.0009044, 0.06535), (0.005, -0.0009044, 0.05775), (0.005, -0.0009044, 0.0547), (0.005, -0.0009044, 0.0471), (0.005, -0.0009044, 0.04405), (0.005, -0.0009044, 0.03645), (0.005, -0.0009044, 0.0334), (0.005, -0.0009044, 0.0258), (0.005, -0.0009044, 0.02275), (0.005, -0.0009044, 0.01516), (0.005, -0.0009044, 0.01211), (0.005, -0.0009044, 0.004509), (0.005, -0.0009044, 0.001457), (0.005, -0.0009044, -0.006139), (0.005, -0.0009044, -0.009191), (0.005, -0.0009044, -0.01679), (0.005, -0.0009044, -0.01984), (0.005, -0.0009044, -0.02744), (0.005, -0.0009044, -0.03049), (0.005, -0.0009044, -0.03808), (0.005, -0.0009044, -0.04113), (0.005, -0.0009044, -0.04873), (0.005, -0.0009044, -0.05178), (0.005, -0.0009044, -0.05938), (-0.005, -0.0009044, -0.05938), (-0.005, -0.0009044, -0.05178), (-0.005, -0.0009044, -0.04873), (-0.005, -0.0009044, -0.04113), (-0.005, -0.0009044, -0.03808), (-0.005, -0.0009044, -0.03049), (-0.005, -0.0009044, -0.02744), (-0.005, -0.0009044, -0.01984), (-0.005, -0.0009044, -0.01679), (-0.005, -0.0009044, -0.009191), (-0.005, -0.0009044, -0.006139), (-0.005, -0.0009044, 0.001457), (-0.005, -0.0009044, 0.004509), (-0.005, -0.0009044, 0.01211), (-0.005, -0.0009044, 0.01516), (-0.005, -0.0009044, 0.02275), (-0.005, -0.0009044, 0.0258), (-0.005, -0.0009044, 0.0334), (-0.005, -0.0009044, 0.03645), (-0.005, -0.0009044, 0.04405), (-0.005, -0.0009044, 0.0471), (-0.005, -0.0009044, 0.0547), (-0.005, -0.0009044, 0.05775), (-0.005, -0.0009044, 0.06535), (-0.001978, -0.001357, 0.07054), (-0.001978, -0.001357, 0.07385), (-0.001978, 0.001357, 0.07385), (0.001978, 0.001357, 0.07385), (0.001978, -0.001357, 0.07385), (-0.001978, 0.001357, 0.07054), (-0.001978, 0.001357, 0.0632), (-0.001978, 0.001357, 0.05989), (-0.001978, 0.001357, 0.05256), (-0.001978, 0.001357, 0.04924), (-0.001978, 0.001357, 0.04191), (-0.001978, 0.001357, 0.0386), (-0.001978, 0.001357, 0.03126), (-0.001978, 0.001357, 0.02795), (-0.001978, 0.001357, 0.02061), (-0.001978, 0.001357, 0.0173), (-0.001978, 0.001357, 0.009963), (-0.001978, 0.001357, 0.006651), (-0.001978, 0.001357, -0.0006851), (-0.001978, 0.001357, -0.003997), (-0.001978, 0.001357, -0.01133), (-0.001978, 0.001357, -0.01465), (-0.001978, 0.001357, -0.02198), (-0.001978, 0.001357, -0.02529), (-0.001978, 0.001357, -0.03263), (-0.001978, 0.001357, -0.03594), (-0.001978, 0.001357, -0.04328), (-0.001978, 0.001357, -0.04659), (-0.001978, 0.001357, -0.05393), (-0.001978, 0.001357, -0.05724), (0.001978, 0.001357, 0.07054), (0.001978, 0.001357, 0.0632), (0.001978, 0.001357, 0.05989), (0.001978, 0.001357, 0.05256), (0.001978, 0.001357, 0.04924), (0.001978, 0.001357, 0.04191), (0.001978, 0.001357, 0.0386), (0.001978, 0.001357, 0.03126), (0.001978, 0.001357, 0.02795), (0.001978, 0.001357, 0.02061), (0.001978, 0.001357, 0.0173), (0.001978, 0.001357, 0.009963), (0.001978, 0.001357, 0.006651), (0.001978, 0.001357, -0.0006851), (0.001978, 0.001357, -0.003997), (0.001978, 0.001357, -0.01133), (0.001978, 0.001357, -0.01465), (0.001978, 0.001357, -0.02198), (0.001978, 0.001357, -0.02529), (0.001978, 0.001357, -0.03263), (0.001978, 0.001357, -0.03594), (0.001978, 0.001357, -0.04328), (0.001978, 0.001357, -0.04659), (0.001978, 0.001357, -0.05393), (0.001978, 0.001357, -0.05724), (0.001978, -0.001357, 0.07054), (0.001978, -0.001357, 0.0632), (0.001978, -0.001357, 0.05989), (0.001978, -0.001357, 0.05256), (0.001978, -0.001357, 0.04924), (0.001978, -0.001357, 0.04191), (0.001978, -0.001357, 0.0386), (0.001978, -0.001357, 0.03126), (0.001978, -0.001357, 0.02795), (0.001978, -0.001357, 0.02061), (0.001978, -0.001357, 0.0173), (0.001978, -0.001357, 0.009963), (0.001978, -0.001357, 0.006651), (0.001978, -0.001357, -0.0006851), (0.001978, -0.001357, -0.003997), (0.001978, -0.001357, -0.01133), (0.001978, -0.001357, -0.01465), (0.001978, -0.001357, -0.02198), (0.001978, -0.001357, -0.02529), (0.001978, -0.001357, -0.03263), (0.001978, -0.001357, -0.03594), (0.001978, -0.001357, -0.04328), (0.001978, -0.001357, -0.04659), (0.001978, -0.001357, -0.05393), (0.001978, -0.001357, -0.05724), (-0.001978, -0.001357, -0.05724), (-0.001978, -0.001357, -0.05393), (-0.001978, -0.001357, -0.04659), (-0.001978, -0.001357, -0.04328), (-0.001978, -0.001357, -0.03594), (-0.001978, -0.001357, -0.03263), (-0.001978, -0.001357, -0.02529), (-0.001978, -0.001357, -0.02198), (-0.001978, -0.001357, -0.01465), (-0.001978, -0.001357, -0.01133), (-0.001978, -0.001357, -0.003997), (-0.001978, -0.001357, -0.0006851), (-0.001978, -0.001357, 0.006651), (-0.001978, -0.001357, 0.009963), (-0.001978, -0.001357, 0.0173), (-0.001978, -0.001357, 0.02061), (-0.001978, -0.001357, 0.02795), (-0.001978, -0.001357, 0.03126), (-0.001978, -0.001357, 0.0386), (-0.001978, -0.001357, 0.04191), (-0.001978, -0.001357, 0.04924), (-0.001978, -0.001357, 0.05256), (-0.001978, -0.001357, 0.05989), (-0.001978, -0.001357, 0.0632), (-0.005, 0.002041, -0.05824), (-0.005, 0.002041, -0.06357), (0.005, 0.002041, -0.05824), (0.005, 0.002041, -0.06357), (0.005, -0.002041, -0.05824), (0.005, -0.002041, -0.06357), (-0.005, -0.002041, -0.06357), (-0.005, 0.002041, 0.06953), (-0.005, 0.002041, 0.06421), (-0.005, 0.002041, 0.05889), (-0.005, 0.002041, 0.05356), (-0.005, 0.002041, 0.04824), (-0.005, 0.002041, 0.04291), (-0.005, 0.002041, 0.03759), (-0.005, 0.002041, 0.03227), (-0.005, 0.002041, 0.02694), (-0.005, 0.002041, 0.02162), (-0.005, 0.002041, 0.01629), (-0.005, 0.002041, 0.01097), (-0.005, 0.002041, 0.005645), (-0.005, 0.002041, 0.0003209), (-0.005, 0.002041, -0.005003), (-0.005, 0.002041, -0.01033), (-0.005, 0.002041, -0.01565), (-0.005, 0.002041, -0.02098), (-0.005, 0.002041, -0.0263), (-0.005, 0.002041, -0.03162), (-0.005, 0.002041, -0.03695), (-0.005, 0.002041, -0.04227), (-0.005, 0.002041, -0.0476), (-0.005, 0.002041, -0.05292), (0.005, 0.002041, 0.06953), (0.005, 0.002041, 0.06421), (0.005, 0.002041, 0.05889), (0.005, 0.002041, 0.05356), (0.005, 0.002041, 0.04824), (0.005, 0.002041, 0.04291), (0.005, 0.002041, 0.03759), (0.005, 0.002041, 0.03227), (0.005, 0.002041, 0.02694), (0.005, 0.002041, 0.02162), (0.005, 0.002041, 0.01629), (0.005, 0.002041, 0.01097), (0.005, 0.002041, 0.005645), (0.005, 0.002041, 0.0003209), (0.005, 0.002041, -0.005003), (0.005, 0.002041, -0.01033), (0.005, 0.002041, -0.01565), (0.005, 0.002041, -0.02098), (0.005, 0.002041, -0.0263), (0.005, 0.002041, -0.03162), (0.005, 0.002041, -0.03695), (0.005, 0.002041, -0.04227), (0.005, 0.002041, -0.0476), (0.005, 0.002041, -0.05292), (0.005, -0.002041, 0.06953), (0.005, -0.002041, 0.06421), (0.005, -0.002041, 0.05889), (0.005, -0.002041, 0.05356), (0.005, -0.002041, 0.04824), (0.005, -0.002041, 0.04291), (0.005, -0.002041, 0.03759), (0.005, -0.002041, 0.03227), (0.005, -0.002041, 0.02694), (0.005, -0.002041, 0.02162), (0.005, -0.002041, 0.01629), (0.005, -0.002041, 0.01097), (0.005, -0.002041, 0.005645), (0.005, -0.002041, 0.0003209), (0.005, -0.002041, -0.005003), (0.005, -0.002041, -0.01033), (0.005, -0.002041, -0.01565), (0.005, -0.002041, -0.02098), (0.005, -0.002041, -0.0263), (0.005, -0.002041, -0.03162), (0.005, -0.002041, -0.03695), (0.005, -0.002041, -0.04227), (0.005, -0.002041, -0.0476), (0.005, -0.002041, -0.05292), (-0.005, -0.002041, -0.05824), (-0.005, -0.002041, -0.05292), (-0.005, -0.002041, -0.0476), (-0.005, -0.002041, -0.04227), (-0.005, -0.002041, -0.03695), (-0.005, -0.002041, -0.03162), (-0.005, -0.002041, -0.0263), (-0.005, -0.002041, -0.02098), (-0.005, -0.002041, -0.01565), (-0.005, -0.002041, -0.01033), (-0.005, -0.002041, -0.005003), (-0.005, -0.002041, 0.0003209), (-0.005, -0.002041, 0.005645), (-0.005, -0.002041, 0.01097), (-0.005, -0.002041, 0.01629), (-0.005, -0.002041, 0.02162), (-0.005, -0.002041, 0.02694), (-0.005, -0.002041, 0.03227), (-0.005, -0.002041, 0.03759), (-0.005, -0.002041, 0.04291), (-0.005, -0.002041, 0.04824), (-0.005, -0.002041, 0.05356), (-0.005, -0.002041, 0.05889), (-0.005, -0.002041, 0.06421), (-0.005, -0.002041, 0.06953), (-0.004384, 0.0009044, -0.05938), (-0.004384, 0.0009044, -0.06243), (0.004384, 0.0009044, -0.05938), (0.004384, 0.0009044, -0.06243), (0.004384, -0.0009044, -0.05938), (0.004384, -0.0009044, -0.06243), (-0.004384, -0.0009044, -0.06243), (-0.004384, 0.0009044, 0.0684), (-0.004384, 0.0009044, 0.06535), (-0.004384, 0.0009044, 0.05775), (-0.004384, 0.0009044, 0.0547), (-0.004384, 0.0009044, 0.0471), (-0.004384, 0.0009044, 0.04405), (-0.004384, 0.0009044, 0.03645), (-0.004384, 0.0009044, 0.0334), (-0.004384, 0.0009044, 0.0258), (-0.004384, 0.0009044, 0.02275), (-0.004384, 0.0009044, 0.01516), (-0.004384, 0.0009044, 0.01211), (-0.004384, 0.0009044, 0.004509), (-0.004384, 0.0009044, 0.001457), (-0.004384, 0.0009044, -0.006139), (-0.004384, 0.0009044, -0.009191), (-0.004384, 0.0009044, -0.01679), (-0.004384, 0.0009044, -0.01984), (-0.004384, 0.0009044, -0.02744), (-0.004384, 0.0009044, -0.03049), (-0.004384, 0.0009044, -0.03808), (-0.004384, 0.0009044, -0.04113), (-0.004384, 0.0009044, -0.04873), (-0.004384, 0.0009044, -0.05178), (0.004384, 0.0009044, 0.0684), (0.004384, 0.0009044, 0.06535), (0.004384, 0.0009044, 0.05775), (0.004384, 0.0009044, 0.0547), (0.004384, 0.0009044, 0.0471), (0.004384, 0.0009044, 0.04405), (0.004384, 0.0009044, 0.03645), (0.004384, 0.0009044, 0.0334), (0.004384, 0.0009044, 0.0258), (0.004384, 0.0009044, 0.02275), (0.004384, 0.0009044, 0.01516), (0.004384, 0.0009044, 0.01211), (0.004384, 0.0009044, 0.004509), (0.004384, 0.0009044, 0.001457), (0.004384, 0.0009044, -0.006139), (0.004384, 0.0009044, -0.009191), (0.004384, 0.0009044, -0.01679), (0.004384, 0.0009044, -0.01984), (0.004384, 0.0009044, -0.02744), (0.004384, 0.0009044, -0.03049), (0.004384, 0.0009044, -0.03808), (0.004384, 0.0009044, -0.04113), (0.004384, 0.0009044, -0.04873), (0.004384, 0.0009044, -0.05178), (0.004384, -0.0009044, 0.0684), (0.004384, -0.0009044, 0.06535), (0.004384, -0.0009044, 0.05775), (0.004384, -0.0009044, 0.0547), (0.004384, -0.0009044, 0.0471), (0.004384, -0.0009044, 0.04405), (0.004384, -0.0009044, 0.03645), (0.004384, -0.0009044, 0.0334), (0.004384, -0.0009044, 0.0258), (0.004384, -0.0009044, 0.02275), (0.004384, -0.0009044, 0.01516), (0.004384, -0.0009044, 0.01211), (0.004384, -0.0009044, 0.004509), (0.004384, -0.0009044, 0.001457), (0.004384, -0.0009044, -0.006139), (0.004384, -0.0009044, -0.009191), (0.004384, -0.0009044, -0.01679), (0.004384, -0.0009044, -0.01984), (0.004384, -0.0009044, -0.02744), (0.004384, -0.0009044, -0.03049), (0.004384, -0.0009044, -0.03808), (0.004384, -0.0009044, -0.04113), (0.004384, -0.0009044, -0.04873), (0.004384, -0.0009044, -0.05178), (-0.004384, -0.0009044, -0.05938), (-0.004384, -0.0009044, -0.05178), (-0.004384, -0.0009044, -0.04873), (-0.004384, -0.0009044, -0.04113), (-0.004384, -0.0009044, -0.03808), (-0.004384, -0.0009044, -0.03049), (-0.004384, -0.0009044, -0.02744), (-0.004384, -0.0009044, -0.01984), (-0.004384, -0.0009044, -0.01679), (-0.004384, -0.0009044, -0.009191), (-0.004384, -0.0009044, -0.006139), (-0.004384, -0.0009044, 0.001457), (-0.004384, -0.0009044, 0.004509), (-0.004384, -0.0009044, 0.01211), (-0.004384, -0.0009044, 0.01516), (-0.004384, -0.0009044, 0.02275), (-0.004384, -0.0009044, 0.0258), (-0.004384, -0.0009044, 0.0334), (-0.004384, -0.0009044, 0.03645), (-0.004384, -0.0009044, 0.04405), (-0.004384, -0.0009044, 0.0471), (-0.004384, -0.0009044, 0.0547), (-0.004384, -0.0009044, 0.05775), (-0.004384, -0.0009044, 0.06535), (-0.004384, -0.0009044, 0.0684), (-0.00369, -0.002435, 0.07915), (-0.00497, -0.003807, 0.07853), (0.00369, 0.002674, 0.07915), (0.00497, 0.003927, 0.07853), (0.00497, -0.003927, 0.07853), (0.00369, -0.002674, 0.07915), (-0.00497, 0.003807, 0.07853), (-0.00369, 0.002435, 0.07915), (-0.003687, -0.002435, 0.07852), (-0.004967, -0.003807, 0.07791), (0.003693, 0.002674, 0.07852), (0.004973, 0.003927, 0.07791), (0.004973, -0.003927, 0.07791), (0.003693, -0.002674, 0.07852), (-0.004967, 0.003807, 0.07791), (-0.003687, 0.002435, 0.07852), (-0.004124, -3.791e-05, 0.901), (-0.001912, -6.546e-05, 0.9069), (0.001912, 0.0007955, 0.9068), (0.001912, -0.0007955, 0.9068), (-0.004124, 3.791e-05, 0.901), (-0.001912, 6.546e-05, 0.9069), (0.003163, 0.0002962, 0.9044), (0.003163, -0.0002962, 0.9044)], [], [(27, 28, 24, 23), (53, 13, 41, 59), (757, 1245, 1242, 706), (1, 4, 2, 0), (146, 145, 29, 26), (812, 9, 6, 809), (811, 8, 9, 812), (810, 7, 8, 811), (809, 6, 7, 810), (1225, 1230, 14, 21), (137, 136, 15, 17), (1228, 1225, 21, 18), (1230, 1227, 16, 14), (19, 18, 660, 661), (19, 17, 667, 669), (18, 21, 663, 660), (15, 20, 670, 665), (139, 138, 19, 20), (1227, 1228, 18, 16), (136, 139, 20, 15), (138, 137, 17, 19), (723, 1243, 1241, 705), (11, 10, 22, 25), (688, 1240, 1244, 740), (55, 11, 25, 54), (144, 147, 30, 31), (145, 144, 31, 29), (147, 146, 26, 30), (31, 30, 26, 29), (773, 37, 35, 756), (107, 36, 34, 105), (105, 34, 35, 112), (110, 33, 36, 107), (108, 32, 42, 116), (114, 37, 32, 108), (63, 87, 58, 52), (47, 45, 83, 64), (75, 63, 52, 55), (67, 80, 57, 53), (56, 76, 71, 54), (79, 44, 48, 68), (57, 80, 76, 56), (83, 45, 44, 79), (75, 55, 54, 71), (49, 72, 68, 48), (50, 51, 88, 84), (87, 91, 59, 58), (705, 1241, 1240, 688), (116, 42, 43, 118), (47, 64, 88, 51), (5, 3, 39, 38), (67, 53, 59, 91), (774, 1246, 1247, 791), (46, 50, 84, 60), (13, 12, 40, 41), (739, 33, 43, 807), (111, 47, 51, 119), (115, 49, 48, 113), (40, 58, 59, 41), (10, 57, 56, 22), (97, 96, 92, 95), (13, 53, 57, 10), (12, 52, 58, 40), (11, 55, 52, 12), (63, 62, 86, 87), (62, 61, 85, 86), (61, 60, 84, 85), (87, 86, 90, 91), (86, 85, 89, 90), (85, 84, 88, 89), (72, 73, 69, 68), (73, 74, 70, 69), (74, 75, 71, 70), (80, 81, 77, 76), (81, 82, 78, 77), (82, 83, 79, 78), (76, 77, 70, 71), (77, 78, 69, 70), (78, 79, 68, 69), (67, 66, 81, 80), (66, 65, 82, 81), (65, 64, 83, 82), (64, 65, 89, 88), (65, 66, 90, 89), (66, 67, 91, 90), (75, 74, 62, 63), (74, 73, 61, 62), (73, 72, 60, 61), (95, 92, 100, 103), (96, 98, 93, 92), (99, 97, 95, 94), (98, 99, 94, 93), (25, 22, 99, 98), (22, 56, 97, 99), (54, 25, 98, 96), (56, 54, 96, 97), (102, 103, 100, 101), (93, 94, 102, 101), (94, 95, 103, 102), (92, 93, 101, 100), (37, 114, 112, 35), (131, 115, 113, 129), (33, 110, 118, 43), (127, 111, 119, 135), (50, 117, 119, 51), (132, 116, 118, 134), (49, 115, 109, 46), (130, 114, 108, 124), (46, 109, 117, 50), (124, 108, 116, 132), (47, 111, 106, 45), (126, 110, 107, 123), (44, 104, 113, 48), (121, 105, 112, 128), (45, 106, 104, 44), (123, 107, 105, 121), (106, 122, 120, 104), (122, 123, 121, 120), (104, 120, 129, 113), (120, 121, 128, 129), (111, 127, 122, 106), (127, 126, 123, 122), (109, 125, 133, 117), (125, 124, 132, 133), (115, 131, 125, 109), (131, 130, 124, 125), (117, 133, 135, 119), (133, 132, 134, 135), (110, 126, 134, 118), (126, 127, 135, 134), (114, 130, 128, 112), (130, 131, 129, 128), (9, 8, 137, 138), (7, 6, 139, 136), (6, 9, 138, 139), (8, 7, 136, 137), (0, 1022, 1017, 1), (1, 1017, 1019, 4), (4, 1019, 1021, 2), (2, 1021, 1022, 0), (5, 28, 146, 147), (27, 3, 144, 145), (3, 5, 147, 144), (28, 27, 145, 146), (1119, 809, 810, 1023), (517, 516, 972, 973), (1047, 811, 812, 1071), (507, 483, 937, 962), (12, 13, 152, 155), (11, 12, 155, 154), (13, 10, 153, 152), (10, 11, 154, 153), (167, 166, 377, 378), (515, 514, 970, 971), (238, 223, 432, 446), (484, 508, 963, 938), (165, 164, 375, 376), (513, 512, 968, 969), (224, 237, 445, 433), (509, 485, 939, 964), (163, 162, 373, 374), (311, 151, 916, 967), (236, 225, 434, 444), (486, 510, 965, 940), (161, 160, 371, 372), (510, 511, 966, 965), (226, 235, 443, 435), (511, 487, 941, 966), (159, 158, 369, 370), (508, 509, 964, 963), (234, 227, 436, 442), (359, 311, 967, 912), (157, 156, 367, 368), (506, 507, 962, 961), (228, 233, 441, 437), (512, 559, 1015, 968), (143, 142, 365, 366), (896, 829, 1143, 1207), (286, 256, 583, 582), (875, 876, 1188, 1187), (337, 338, 635, 634), (830, 895, 1206, 1144), (296, 320, 616, 592), (873, 874, 1186, 1185), (352, 270, 566, 649), (894, 831, 1145, 1205), (284, 285, 581, 580), (871, 872, 1184, 1183), (335, 336, 633, 632), (832, 893, 1204, 1146), (321, 297, 593, 617), (869, 870, 1182, 1181), (271, 351, 648, 567), (892, 833, 1147, 1203), (282, 283, 579, 578), (867, 868, 1180, 1179), (334, 260, 631, 630), (834, 891, 1202, 1148), (298, 322, 618, 594), (865, 866, 1178, 1177), (350, 272, 568, 647), (890, 835, 1149, 1201), (232, 229, 438, 440), (504, 505, 960, 959), (141, 140, 361, 363), (558, 513, 969, 1014), (230, 231, 439, 364), (502, 503, 958, 957), (142, 230, 364, 365), (514, 557, 1013, 970), (255, 254, 462, 463), (500, 501, 956, 955), (205, 141, 363, 362), (556, 515, 971, 1012), (253, 252, 460, 461), (498, 499, 954, 953), (156, 181, 391, 367), (516, 555, 1011, 972), (140, 180, 360, 361), (496, 497, 952, 951), (251, 250, 458, 459), (554, 517, 973, 1010), (182, 157, 368, 392), (494, 495, 950, 949), (249, 248, 456, 457), (518, 553, 1009, 974), (158, 183, 393, 369), (863, 864, 1176, 1175), (280, 281, 577, 576), (836, 889, 1200, 1150), (332, 333, 629, 628), (861, 860, 1173, 1174), (323, 299, 595, 619), (888, 837, 1120, 1199), (273, 349, 646, 569), (859, 858, 1171, 1172), (278, 279, 575, 574), (838, 863, 1175, 1151), (330, 331, 627, 626), (857, 856, 1169, 1170), (300, 324, 620, 596), (864, 839, 1152, 1176), (348, 274, 570, 645), (855, 854, 1167, 1168), (276, 277, 573, 572), (840, 865, 1177, 1153), (328, 329, 625, 624), (853, 852, 1165, 1166), (325, 301, 597, 621), (866, 841, 1154, 1178), (275, 347, 644, 571), (851, 850, 1163, 1164), (180, 140, 1017, 1016), (141, 205, 1018, 1019), (230, 142, 1021, 1020), (140, 141, 1019, 1017), (142, 143, 1022, 1021), (156, 157, 1024, 1023), (158, 159, 1026, 1025), (160, 161, 1028, 1027), (162, 163, 1030, 1029), (164, 165, 1032, 1031), (166, 167, 1034, 1033), (168, 169, 1036, 1035), (170, 171, 1038, 1037), (172, 173, 1040, 1039), (174, 175, 1042, 1041), (176, 177, 1044, 1043), (178, 179, 1046, 1045), (182, 181, 1047, 1048), (184, 183, 1049, 1050), (186, 185, 1051, 1052), (188, 187, 1053, 1054), (190, 189, 1055, 1056), (192, 191, 1057, 1058), (194, 193, 1059, 1060), (196, 195, 1061, 1062), (198, 197, 1063, 1064), (200, 199, 1065, 1066), (202, 201, 1067, 1068), (204, 203, 1069, 1070), (206, 207, 1072, 1071), (208, 209, 1074, 1073), (210, 211, 1076, 1075), (212, 213, 1078, 1077), (214, 215, 1080, 1079), (216, 217, 1082, 1081), (218, 219, 1084, 1083), (220, 221, 1086, 1085), (222, 223, 1088, 1087), (224, 225, 1090, 1089), (226, 227, 1092, 1091), (228, 229, 1094, 1093), (143, 231, 1095, 1022), (232, 233, 1097, 1096), (234, 235, 1099, 1098), (236, 237, 1101, 1100), (238, 239, 1103, 1102), (240, 241, 1105, 1104), (242, 243, 1107, 1106), (244, 245, 1109, 1108), (246, 247, 1111, 1110), (248, 249, 1113, 1112), (250, 251, 1115, 1114), (252, 253, 1117, 1116), (254, 255, 1119, 1118), (231, 230, 1020, 1095), (229, 232, 1096, 1094), (233, 228, 1093, 1097), (227, 234, 1098, 1092), (235, 226, 1091, 1099), (225, 236, 1100, 1090), (237, 224, 1089, 1101), (223, 238, 1102, 1088), (239, 222, 1087, 1103), (221, 240, 1104, 1086), (241, 220, 1085, 1105), (219, 242, 1106, 1084), (243, 218, 1083, 1107), (217, 244, 1108, 1082), (245, 216, 1081, 1109), (215, 246, 1110, 1080), (247, 214, 1079, 1111), (213, 248, 1112, 1078), (249, 212, 1077, 1113), (211, 250, 1114, 1076), (251, 210, 1075, 1115), (209, 252, 1116, 1074), (253, 208, 1073, 1117), (207, 254, 1118, 1072), (255, 206, 1071, 1119), (205, 180, 1016, 1018), (179, 204, 1070, 1046), (203, 178, 1045, 1069), (177, 202, 1068, 1044), (201, 176, 1043, 1067), (175, 200, 1066, 1042), (199, 174, 1041, 1065), (173, 198, 1064, 1040), (197, 172, 1039, 1063), (171, 196, 1062, 1038), (195, 170, 1037, 1061), (169, 194, 1060, 1036), (193, 168, 1035, 1059), (167, 192, 1058, 1034), (191, 166, 1033, 1057), (165, 190, 1056, 1032), (189, 164, 1031, 1055), (163, 188, 1054, 1030), (187, 162, 1029, 1053), (161, 186, 1052, 1028), (185, 160, 1027, 1051), (159, 184, 1050, 1026), (183, 158, 1025, 1049), (157, 182, 1048, 1024), (181, 156, 1023, 1047), (365, 364, 439, 366), (438, 437, 441, 440), (436, 435, 443, 442), (434, 433, 445, 444), (432, 431, 447, 446), (430, 429, 449, 448), (428, 427, 451, 450), (426, 425, 453, 452), (424, 423, 455, 454), (422, 421, 457, 456), (420, 419, 459, 458), (418, 417, 461, 460), (416, 415, 463, 462), (361, 360, 362, 363), (390, 389, 413, 414), (388, 387, 411, 412), (386, 385, 409, 410), (384, 383, 407, 408), (382, 381, 405, 406), (380, 379, 403, 404), (378, 377, 401, 402), (376, 375, 399, 400), (374, 373, 397, 398), (372, 371, 395, 396), (370, 369, 393, 394), (368, 367, 391, 392), (222, 239, 447, 431), (169, 168, 379, 380), (240, 221, 430, 448), (171, 170, 381, 382), (220, 241, 449, 429), (173, 172, 383, 384), (242, 219, 428, 450), (175, 174, 385, 386), (218, 243, 451, 427), (177, 176, 387, 388), (244, 217, 426, 452), (179, 178, 389, 390), (216, 245, 453, 425), (181, 182, 392, 391), (246, 215, 424, 454), (183, 184, 394, 393), (214, 247, 455, 423), (185, 186, 396, 395), (248, 213, 422, 456), (187, 188, 398, 397), (212, 249, 457, 421), (189, 190, 400, 399), (250, 211, 420, 458), (191, 192, 402, 401), (210, 251, 459, 419), (193, 194, 404, 403), (252, 209, 418, 460), (195, 196, 406, 405), (208, 253, 461, 417), (197, 198, 408, 407), (254, 207, 416, 462), (199, 200, 410, 409), (206, 255, 463, 415), (201, 202, 412, 411), (180, 205, 362, 360), (203, 204, 414, 413), (204, 179, 390, 414), (207, 206, 415, 416), (178, 203, 413, 389), (209, 208, 417, 418), (202, 177, 388, 412), (211, 210, 419, 420), (176, 201, 411, 387), (213, 212, 421, 422), (200, 175, 386, 410), (215, 214, 423, 424), (174, 199, 409, 385), (217, 216, 425, 426), (198, 173, 384, 408), (219, 218, 427, 428), (172, 197, 407, 383), (221, 220, 429, 430), (196, 171, 382, 406), (223, 222, 431, 432), (170, 195, 405, 381), (225, 224, 433, 434), (194, 169, 380, 404), (227, 226, 435, 436), (168, 193, 403, 379), (229, 228, 437, 438), (192, 167, 378, 402), (231, 143, 366, 439), (166, 191, 401, 377), (233, 232, 440, 441), (190, 165, 376, 400), (235, 234, 442, 443), (164, 189, 399, 375), (237, 236, 444, 445), (188, 163, 374, 398), (239, 238, 446, 447), (162, 187, 397, 373), (241, 240, 448, 449), (186, 161, 372, 396), (243, 242, 450, 451), (160, 185, 395, 371), (245, 244, 452, 453), (184, 159, 370, 394), (247, 246, 454, 455), (265, 264, 1024, 1025), (267, 266, 1026, 1027), (269, 268, 1028, 1029), (271, 270, 1030, 1031), (273, 272, 1032, 1033), (275, 274, 1034, 1035), (277, 276, 1036, 1037), (279, 278, 1038, 1039), (281, 280, 1040, 1041), (283, 282, 1042, 1043), (285, 284, 1044, 1045), (256, 286, 1046, 1016), (288, 289, 1049, 1048), (290, 291, 1051, 1050), (292, 293, 1053, 1052), (294, 295, 1055, 1054), (296, 297, 1057, 1056), (298, 299, 1059, 1058), (300, 301, 1061, 1060), (302, 303, 1063, 1062), (304, 305, 1065, 1064), (306, 307, 1067, 1066), (308, 309, 1069, 1068), (310, 258, 1018, 1070), (313, 312, 1072, 1073), (315, 314, 1074, 1075), (317, 316, 1076, 1077), (319, 318, 1078, 1079), (321, 320, 1080, 1081), (323, 322, 1082, 1083), (325, 324, 1084, 1085), (327, 326, 1086, 1087), (329, 328, 1088, 1089), (331, 330, 1090, 1091), (333, 332, 1092, 1093), (260, 334, 1094, 1020), (336, 335, 1095, 1096), (338, 337, 1097, 1098), (340, 339, 1099, 1100), (342, 341, 1101, 1102), (344, 343, 1103, 1104), (346, 345, 1105, 1106), (348, 347, 1107, 1108), (350, 349, 1109, 1110), (352, 351, 1111, 1112), (354, 353, 1113, 1114), (356, 355, 1115, 1116), (358, 357, 1117, 1118), (258, 260, 1020, 1018), (334, 310, 1070, 1094), (309, 333, 1093, 1069), (332, 308, 1068, 1092), (307, 331, 1091, 1067), (330, 306, 1066, 1090), (305, 329, 1089, 1065), (328, 304, 1064, 1088), (303, 327, 1087, 1063), (326, 302, 1062, 1086), (301, 325, 1085, 1061), (324, 300, 1060, 1084), (299, 323, 1083, 1059), (322, 298, 1058, 1082), (297, 321, 1081, 1057), (320, 296, 1056, 1080), (295, 319, 1079, 1055), (318, 294, 1054, 1078), (293, 317, 1077, 1053), (316, 292, 1052, 1076), (291, 315, 1075, 1051), (314, 290, 1050, 1074), (289, 313, 1073, 1049), (312, 288, 1048, 1072), (335, 256, 1016, 1095), (286, 336, 1096, 1046), (337, 285, 1045, 1097), (284, 338, 1098, 1044), (339, 283, 1043, 1099), (282, 340, 1100, 1042), (341, 281, 1041, 1101), (280, 342, 1102, 1040), (343, 279, 1039, 1103), (278, 344, 1104, 1038), (345, 277, 1037, 1105), (276, 346, 1106, 1036), (347, 275, 1035, 1107), (274, 348, 1108, 1034), (349, 273, 1033, 1109), (272, 350, 1110, 1032), (351, 271, 1031, 1111), (270, 352, 1112, 1030), (353, 269, 1029, 1113), (268, 354, 1114, 1028), (355, 267, 1027, 1115), (266, 356, 1116, 1026), (357, 265, 1025, 1117), (264, 358, 1118, 1024), (607, 606, 630, 631), (605, 604, 628, 629), (603, 602, 626, 627), (601, 600, 624, 625), (599, 598, 622, 623), (597, 596, 620, 621), (595, 594, 618, 619), (593, 592, 616, 617), (591, 590, 614, 615), (589, 588, 612, 613), (587, 586, 610, 611), (585, 584, 608, 609), (632, 633, 582, 583), (634, 635, 580, 581), (636, 637, 578, 579), (638, 639, 576, 577), (640, 641, 574, 575), (642, 643, 572, 573), (644, 645, 570, 571), (646, 647, 568, 569), (648, 649, 566, 567), (650, 651, 564, 565), (652, 653, 562, 563), (654, 655, 560, 561), (269, 353, 650, 565), (319, 295, 591, 615), (339, 340, 637, 636), (289, 288, 584, 585), (354, 268, 564, 651), (294, 318, 614, 590), (341, 342, 639, 638), (291, 290, 586, 587), (267, 355, 652, 563), (317, 293, 589, 613), (343, 344, 641, 640), (293, 292, 588, 589), (356, 266, 562, 653), (292, 316, 612, 588), (345, 346, 643, 642), (295, 294, 590, 591), (265, 357, 654, 561), (315, 291, 587, 611), (347, 348, 645, 644), (297, 296, 592, 593), (358, 264, 560, 655), (290, 314, 610, 586), (349, 350, 647, 646), (299, 298, 594, 595), (313, 289, 585, 609), (351, 352, 649, 648), (301, 300, 596, 597), (288, 312, 608, 584), (353, 354, 651, 650), (303, 302, 598, 599), (256, 335, 632, 583), (355, 356, 653, 652), (305, 304, 600, 601), (336, 286, 582, 633), (357, 358, 655, 654), (307, 306, 602, 603), (285, 337, 634, 581), (260, 258, 607, 631), (309, 308, 604, 605), (338, 284, 580, 635), (310, 334, 630, 606), (258, 310, 606, 607), (283, 339, 636, 579), (333, 309, 605, 629), (312, 313, 609, 608), (340, 282, 578, 637), (308, 332, 628, 604), (314, 315, 611, 610), (281, 341, 638, 577), (331, 307, 603, 627), (316, 317, 613, 612), (264, 265, 561, 560), (342, 280, 576, 639), (306, 330, 626, 602), (318, 319, 615, 614), (266, 267, 563, 562), (279, 343, 640, 575), (329, 305, 601, 625), (320, 321, 617, 616), (268, 269, 565, 564), (344, 278, 574, 641), (304, 328, 624, 600), (322, 323, 619, 618), (270, 271, 567, 566), (277, 345, 642, 573), (327, 303, 599, 623), (324, 325, 621, 620), (272, 273, 569, 568), (346, 276, 572, 643), (302, 326, 622, 598), (326, 327, 623, 622), (274, 275, 571, 570), (661, 660, 663, 662), (657, 656, 658, 659), (15, 14, 656, 657), (21, 20, 662, 663), (17, 15, 657, 659), (20, 19, 661, 662), (16, 17, 659, 658), (14, 16, 658, 656), (667, 666, 668, 669), (670, 671, 664, 665), (18, 19, 669, 668), (21, 14, 664, 671), (14, 15, 665, 664), (16, 18, 668, 666), (20, 21, 671, 670), (17, 16, 666, 667), (49, 46, 60, 72), (706, 1242, 1246, 774), (723, 724, 792, 791), (726, 727, 795, 794), (725, 726, 794, 793), (728, 729, 797, 796), (727, 728, 796, 795), (730, 731, 799, 798), (729, 730, 798, 797), (732, 733, 801, 800), (731, 732, 800, 799), (734, 735, 803, 802), (733, 734, 802, 801), (736, 737, 805, 804), (735, 736, 804, 803), (738, 739, 807, 806), (737, 738, 806, 805), (721, 789, 790, 722), (32, 722, 790, 42), (719, 787, 788, 720), (721, 720, 788, 789), (717, 785, 786, 718), (719, 718, 786, 787), (715, 783, 784, 716), (717, 716, 784, 785), (713, 781, 782, 714), (715, 714, 782, 783), (711, 779, 780, 712), (713, 712, 780, 781), (709, 777, 778, 710), (711, 710, 778, 779), (707, 775, 776, 708), (709, 708, 776, 777), (789, 806, 807, 790), (707, 706, 774, 775), (42, 790, 807, 43), (787, 804, 805, 788), (789, 788, 805, 806), (785, 802, 803, 786), (787, 786, 803, 804), (783, 800, 801, 784), (785, 784, 801, 802), (781, 798, 799, 782), (783, 782, 799, 800), (779, 796, 797, 780), (781, 780, 797, 798), (777, 794, 795, 778), (779, 778, 795, 796), (775, 792, 793, 776), (777, 776, 793, 794), (758, 759, 742, 741), (775, 774, 791, 792), (3, 1243, 1247, 39), (757, 758, 741, 740), (760, 761, 744, 743), (759, 760, 743, 742), (762, 763, 746, 745), (761, 762, 745, 744), (764, 765, 748, 747), (763, 764, 747, 746), (766, 767, 750, 749), (765, 766, 749, 748), (768, 769, 752, 751), (767, 768, 751, 750), (770, 771, 754, 753), (769, 770, 753, 752), (772, 773, 756, 755), (771, 772, 755, 754), (689, 690, 673, 672), (36, 689, 672, 34), (691, 692, 675, 674), (690, 691, 674, 673), (693, 694, 677, 676), (692, 693, 676, 675), (695, 696, 679, 678), (694, 695, 678, 677), (697, 698, 681, 680), (696, 697, 680, 679), (699, 700, 683, 682), (698, 699, 682, 681), (701, 702, 685, 684), (700, 701, 684, 683), (703, 704, 687, 686), (702, 703, 686, 685), (672, 673, 755, 756), (704, 705, 688, 687), (34, 672, 756, 35), (674, 675, 753, 754), (673, 674, 754, 755), (676, 677, 751, 752), (675, 676, 752, 753), (678, 679, 749, 750), (677, 678, 750, 751), (680, 681, 747, 748), (679, 680, 748, 749), (682, 683, 745, 746), (681, 682, 746, 747), (684, 685, 743, 744), (683, 684, 744, 745), (686, 687, 741, 742), (685, 686, 742, 743), (738, 690, 689, 739), (687, 688, 740, 741), (33, 739, 689, 36), (736, 692, 691, 737), (738, 737, 691, 690), (734, 694, 693, 735), (736, 735, 693, 692), (732, 696, 695, 733), (734, 733, 695, 694), (730, 698, 697, 731), (732, 731, 697, 696), (728, 700, 699, 729), (730, 729, 699, 698), (726, 702, 701, 727), (728, 727, 701, 700), (724, 704, 703, 725), (726, 725, 703, 702), (772, 721, 722, 773), (724, 723, 705, 704), (37, 773, 722, 32), (770, 719, 720, 771), (772, 771, 720, 721), (768, 717, 718, 769), (770, 769, 718, 719), (766, 715, 716, 767), (768, 767, 716, 717), (764, 713, 714, 765), (766, 765, 714, 715), (762, 711, 712, 763), (764, 763, 712, 713), (760, 709, 710, 761), (762, 761, 710, 711), (758, 707, 708, 759), (760, 759, 708, 709), (28, 1245, 1244, 24), (758, 757, 706, 707), (359, 148, 809, 1119), (150, 149, 810, 811), (148, 151, 812, 809), (149, 263, 1023, 810), (464, 465, 1025, 1024), (466, 467, 1027, 1026), (468, 469, 1029, 1028), (470, 471, 1031, 1030), (472, 473, 1033, 1032), (474, 475, 1035, 1034), (476, 477, 1037, 1036), (478, 479, 1039, 1038), (480, 481, 1041, 1040), (482, 483, 1043, 1042), (484, 485, 1045, 1044), (486, 487, 1016, 1046), (287, 150, 811, 1047), (489, 488, 1048, 1049), (491, 490, 1050, 1051), (493, 492, 1052, 1053), (495, 494, 1054, 1055), (497, 496, 1056, 1057), (499, 498, 1058, 1059), (501, 500, 1060, 1061), (503, 502, 1062, 1063), (505, 504, 1064, 1065), (507, 506, 1066, 1067), (509, 508, 1068, 1069), (511, 510, 1070, 1018), (151, 311, 1071, 812), (512, 513, 1073, 1072), (514, 515, 1075, 1074), (516, 517, 1077, 1076), (518, 519, 1079, 1078), (520, 521, 1081, 1080), (522, 523, 1083, 1082), (524, 525, 1085, 1084), (526, 527, 1087, 1086), (528, 529, 1089, 1088), (530, 531, 1091, 1090), (532, 533, 1093, 1092), (534, 535, 1020, 1094), (536, 537, 1096, 1095), (538, 539, 1098, 1097), (540, 541, 1100, 1099), (542, 543, 1102, 1101), (544, 545, 1104, 1103), (546, 547, 1106, 1105), (548, 549, 1108, 1107), (550, 551, 1110, 1109), (552, 553, 1112, 1111), (554, 555, 1114, 1113), (556, 557, 1116, 1115), (558, 559, 1118, 1117), (535, 536, 1095, 1020), (537, 534, 1094, 1096), (533, 538, 1097, 1093), (539, 532, 1092, 1098), (531, 540, 1099, 1091), (541, 530, 1090, 1100), (529, 542, 1101, 1089), (543, 528, 1088, 1102), (527, 544, 1103, 1087), (545, 526, 1086, 1104), (525, 546, 1105, 1085), (547, 524, 1084, 1106), (523, 548, 1107, 1083), (549, 522, 1082, 1108), (521, 550, 1109, 1081), (551, 520, 1080, 1110), (519, 552, 1111, 1079), (553, 518, 1078, 1112), (517, 554, 1113, 1077), (555, 516, 1076, 1114), (515, 556, 1115, 1075), (557, 514, 1074, 1116), (513, 558, 1117, 1073), (559, 512, 1072, 1118), (311, 359, 1119, 1071), (487, 511, 1018, 1016), (510, 486, 1046, 1070), (485, 509, 1069, 1045), (508, 484, 1044, 1068), (483, 507, 1067, 1043), (506, 482, 1042, 1066), (481, 505, 1065, 1041), (504, 480, 1040, 1064), (479, 503, 1063, 1039), (502, 478, 1038, 1062), (477, 501, 1061, 1037), (500, 476, 1036, 1060), (475, 499, 1059, 1035), (498, 474, 1034, 1058), (473, 497, 1057, 1033), (496, 472, 1032, 1056), (471, 495, 1055, 1031), (494, 470, 1030, 1054), (469, 493, 1053, 1029), (492, 468, 1028, 1052), (467, 491, 1051, 1027), (490, 466, 1026, 1050), (465, 489, 1049, 1025), (488, 464, 1024, 1048), (263, 287, 1047, 1023), (917, 914, 915, 942), (967, 916, 913, 912), (991, 990, 993, 992), (989, 988, 995, 994), (987, 986, 997, 996), (985, 984, 999, 998), (983, 982, 1001, 1000), (981, 980, 1003, 1002), (979, 978, 1005, 1004), (977, 976, 1007, 1006), (975, 974, 1009, 1008), (973, 972, 1011, 1010), (971, 970, 1013, 1012), (969, 968, 1015, 1014), (941, 940, 965, 966), (939, 938, 963, 964), (937, 936, 961, 962), (935, 934, 959, 960), (933, 932, 957, 958), (931, 930, 955, 956), (929, 928, 953, 954), (927, 926, 951, 952), (925, 924, 949, 950), (923, 922, 947, 948), (921, 920, 945, 946), (919, 918, 943, 944), (482, 506, 961, 936), (519, 518, 974, 975), (505, 481, 935, 960), (521, 520, 976, 977), (480, 504, 959, 934), (523, 522, 978, 979), (503, 479, 933, 958), (525, 524, 980, 981), (478, 502, 957, 932), (527, 526, 982, 983), (501, 477, 931, 956), (529, 528, 984, 985), (476, 500, 955, 930), (531, 530, 986, 987), (499, 475, 929, 954), (533, 532, 988, 989), (474, 498, 953, 928), (535, 534, 990, 991), (497, 473, 927, 952), (537, 536, 992, 993), (472, 496, 951, 926), (539, 538, 994, 995), (495, 471, 925, 950), (541, 540, 996, 997), (470, 494, 949, 924), (543, 542, 998, 999), (493, 469, 923, 948), (545, 544, 1000, 1001), (468, 492, 947, 922), (547, 546, 1002, 1003), (491, 467, 921, 946), (549, 548, 1004, 1005), (466, 490, 945, 920), (551, 550, 1006, 1007), (489, 465, 919, 944), (553, 552, 1008, 1009), (464, 488, 943, 918), (555, 554, 1010, 1011), (148, 359, 912, 913), (287, 263, 917, 942), (557, 556, 1012, 1013), (149, 150, 915, 914), (559, 558, 1014, 1015), (151, 148, 913, 916), (536, 535, 991, 992), (263, 149, 914, 917), (534, 537, 993, 990), (465, 464, 918, 919), (538, 533, 989, 994), (467, 466, 920, 921), (532, 539, 995, 988), (469, 468, 922, 923), (540, 531, 987, 996), (471, 470, 924, 925), (530, 541, 997, 986), (473, 472, 926, 927), (542, 529, 985, 998), (475, 474, 928, 929), (528, 543, 999, 984), (477, 476, 930, 931), (544, 527, 983, 1000), (479, 478, 932, 933), (526, 545, 1001, 982), (481, 480, 934, 935), (546, 525, 981, 1002), (483, 482, 936, 937), (524, 547, 1003, 980), (485, 484, 938, 939), (548, 523, 979, 1004), (487, 486, 940, 941), (522, 549, 1005, 978), (150, 287, 942, 915), (550, 521, 977, 1006), (488, 489, 944, 943), (520, 551, 1007, 976), (490, 491, 946, 945), (552, 519, 975, 1008), (492, 493, 948, 947), (257, 837, 1016, 1017), (862, 259, 1019, 1018), (261, 887, 1020, 1021), (262, 257, 1017, 1022), (259, 261, 1021, 1019), (814, 813, 1023, 1024), (816, 815, 1025, 1026), (818, 817, 1027, 1028), (820, 819, 1029, 1030), (822, 821, 1031, 1032), (824, 823, 1033, 1034), (826, 825, 1035, 1036), (828, 827, 1037, 1038), (830, 829, 1039, 1040), (832, 831, 1041, 1042), (834, 833, 1043, 1044), (836, 835, 1045, 1046), (838, 839, 1048, 1047), (840, 841, 1050, 1049), (842, 843, 1052, 1051), (844, 845, 1054, 1053), (846, 847, 1056, 1055), (848, 849, 1058, 1057), (850, 851, 1060, 1059), (852, 853, 1062, 1061), (854, 855, 1064, 1063), (856, 857, 1066, 1065), (858, 859, 1068, 1067), (860, 861, 1070, 1069), (864, 863, 1071, 1072), (866, 865, 1073, 1074), (868, 867, 1075, 1076), (870, 869, 1077, 1078), (872, 871, 1079, 1080), (874, 873, 1081, 1082), (876, 875, 1083, 1084), (878, 877, 1085, 1086), (880, 879, 1087, 1088), (882, 881, 1089, 1090), (884, 883, 1091, 1092), (886, 885, 1093, 1094), (888, 262, 1022, 1095), (890, 889, 1096, 1097), (892, 891, 1098, 1099), (894, 893, 1100, 1101), (896, 895, 1102, 1103), (898, 897, 1104, 1105), (900, 899, 1106, 1107), (902, 901, 1108, 1109), (904, 903, 1110, 1111), (906, 905, 1112, 1113), (908, 907, 1114, 1115), (910, 909, 1116, 1117), (808, 911, 1118, 1119), (887, 862, 1018, 1020), (861, 886, 1094, 1070), (885, 860, 1069, 1093), (859, 884, 1092, 1068), (883, 858, 1067, 1091), (857, 882, 1090, 1066), (881, 856, 1065, 1089), (855, 880, 1088, 1064), (879, 854, 1063, 1087), (853, 878, 1086, 1062), (877, 852, 1061, 1085), (851, 876, 1084, 1060), (875, 850, 1059, 1083), (849, 874, 1082, 1058), (873, 848, 1057, 1081), (847, 872, 1080, 1056), (871, 846, 1055, 1079), (845, 870, 1078, 1054), (869, 844, 1053, 1077), (843, 868, 1076, 1052), (867, 842, 1051, 1075), (841, 866, 1074, 1050), (865, 840, 1049, 1073), (839, 864, 1072, 1048), (863, 838, 1047, 1071), (837, 888, 1095, 1016), (889, 836, 1046, 1096), (835, 890, 1097, 1045), (891, 834, 1044, 1098), (833, 892, 1099, 1043), (893, 832, 1042, 1100), (831, 894, 1101, 1041), (895, 830, 1040, 1102), (829, 896, 1103, 1039), (897, 828, 1038, 1104), (827, 898, 1105, 1037), (899, 826, 1036, 1106), (825, 900, 1107, 1035), (901, 824, 1034, 1108), (823, 902, 1109, 1033), (903, 822, 1032, 1110), (821, 904, 1111, 1031), (905, 820, 1030, 1112), (819, 906, 1113, 1029), (907, 818, 1028, 1114), (817, 908, 1115, 1027), (909, 816, 1026, 1116), (815, 910, 1117, 1025), (911, 814, 1024, 1118), (813, 808, 1119, 1023), (1123, 1122, 1124, 1125), (1174, 1173, 1197, 1198), (1172, 1171, 1195, 1196), (1170, 1169, 1193, 1194), (1168, 1167, 1191, 1192), (1166, 1165, 1189, 1190), (1164, 1163, 1187, 1188), (1162, 1161, 1185, 1186), (1160, 1159, 1183, 1184), (1158, 1157, 1181, 1182), (1156, 1155, 1179, 1180), (1154, 1153, 1177, 1178), (1152, 1151, 1175, 1176), (1126, 1199, 1120, 1121), (1200, 1201, 1149, 1150), (1202, 1203, 1147, 1148), (1204, 1205, 1145, 1146), (1206, 1207, 1143, 1144), (1208, 1209, 1141, 1142), (1210, 1211, 1139, 1140), (1212, 1213, 1137, 1138), (1214, 1215, 1135, 1136), (1216, 1217, 1133, 1134), (1218, 1219, 1131, 1132), (1220, 1221, 1129, 1130), (1222, 1223, 1127, 1128), (877, 878, 1190, 1189), (828, 897, 1208, 1142), (879, 880, 1192, 1191), (898, 827, 1141, 1209), (881, 882, 1194, 1193), (826, 899, 1210, 1140), (883, 884, 1196, 1195), (900, 825, 1139, 1211), (885, 886, 1198, 1197), (824, 901, 1212, 1138), (262, 888, 1199, 1126), (902, 823, 1137, 1213), (889, 890, 1201, 1200), (822, 903, 1214, 1136), (891, 892, 1203, 1202), (904, 821, 1135, 1215), (893, 894, 1205, 1204), (820, 905, 1216, 1134), (895, 896, 1207, 1206), (906, 819, 1133, 1217), (897, 898, 1209, 1208), (818, 907, 1218, 1132), (899, 900, 1211, 1210), (908, 817, 1131, 1219), (901, 902, 1213, 1212), (816, 909, 1220, 1130), (903, 904, 1215, 1214), (910, 815, 1129, 1221), (905, 906, 1217, 1216), (814, 911, 1222, 1128), (907, 908, 1219, 1218), (837, 257, 1121, 1120), (808, 813, 1127, 1223), (909, 910, 1221, 1220), (259, 862, 1122, 1123), (911, 808, 1223, 1222), (887, 261, 1125, 1124), (862, 887, 1124, 1122), (257, 262, 1126, 1121), (886, 861, 1174, 1198), (261, 259, 1123, 1125), (860, 885, 1197, 1173), (813, 814, 1128, 1127), (884, 859, 1172, 1196), (815, 816, 1130, 1129), (858, 883, 1195, 1171), (817, 818, 1132, 1131), (882, 857, 1170, 1194), (819, 820, 1134, 1133), (856, 881, 1193, 1169), (821, 822, 1136, 1135), (880, 855, 1168, 1192), (823, 824, 1138, 1137), (854, 879, 1191, 1167), (825, 826, 1140, 1139), (878, 853, 1166, 1190), (827, 828, 1142, 1141), (852, 877, 1189, 1165), (829, 830, 1144, 1143), (876, 851, 1164, 1188), (831, 832, 1146, 1145), (850, 875, 1187, 1163), (833, 834, 1148, 1147), (874, 849, 1162, 1186), (835, 836, 1150, 1149), (848, 873, 1185, 1161), (839, 838, 1151, 1152), (872, 847, 1160, 1184), (841, 840, 1153, 1154), (846, 871, 1183, 1159), (843, 842, 1155, 1156), (870, 845, 1158, 1182), (845, 844, 1157, 1158), (844, 869, 1181, 1157), (847, 846, 1159, 1160), (868, 843, 1156, 1180), (849, 848, 1161, 1162), (842, 867, 1179, 1155), (155, 152, 1229, 1226), (1230, 1225, 1233, 1238), (154, 155, 1226, 1231), (1226, 1229, 1237, 1234), (152, 153, 1224, 1229), (1231, 1226, 1234, 1239), (153, 154, 1231, 1224), (1229, 1224, 1232, 1237), (1234, 1237, 1236, 1235), (1239, 1234, 1235, 1238), (1237, 1232, 1233, 1236), (1232, 1239, 1238, 1233), (1225, 1228, 1236, 1233), (1227, 1230, 1238, 1235), (1228, 1227, 1235, 1236), (1224, 1231, 1239, 1232), (1245, 757, 740, 1244), (1243, 723, 791, 1247), (1242, 5, 38, 1246), (1246, 38, 39, 1247), (1241, 27, 23, 1240), (1240, 23, 24, 1244), (1243, 3, 27, 1241), (1245, 28, 5, 1242), (724, 725, 793, 792)])
me_cube.polygons.foreach_set('use_smooth', [True] * 1246)
me_cube.polygons.foreach_set('material_index', [0, 0, 0, 1, 0, 1, 1, 1, 1, 1, 1, 1, 1, 1, 1, 1, 1, 1, 1, 1, 1, 0, 0, 0, 0, 0, 0, 0, 0, 0, 0, 0, 0, 0, 0, 0, 0, 0, 0, 0, 0, 0, 0, 0, 0, 0, 0, 0, 0, 0, 0, 0, 0, 0, 0, 0, 0, 0, 0, 0, 0, 0, 0, 0, 0, 0, 0, 0, 0, 0, 0, 0, 0, 0, 0, 0, 0, 0, 0, 0, 0, 0, 0, 0, 0, 0, 0, 0, 0, 0, 0, 0, 0, 0, 0, 0, 0, 0, 0, 0, 0, 0, 0, 0, 0, 0, 0, 0, 0, 0, 0, 0, 0, 0, 0, 0, 0, 0, 0, 0, 0, 0, 0, 0, 0, 0, 0, 0, 0, 0, 0, 0, 1, 1, 1, 1, 1, 1, 1, 1, 0, 0, 0, 0, 1, 1, 1, 1, 1, 1, 1, 1, 1, 1, 1, 1, 1, 1, 1, 1, 1, 1, 1, 1, 1, 1, 1, 1, 1, 1, 1, 1, 1, 1, 1, 1, 1, 1, 1, 1, 1, 1, 1, 1, 1, 1, 1, 1, 1, 1, 1, 1, 1, 1, 1, 1, 1, 1, 1, 1, 1, 1, 1, 1, 1, 1, 1, 1, 1, 1, 1, 1, 1, 1, 1, 1, 1, 1, 1, 1, 1, 1, 1, 1, 1, 1, 1, 1, 1, 1, 1, 1, 1, 1, 1, 1, 1, 1, 1, 1, 1, 1, 1, 1, 1, 1, 1, 1, 1, 1, 1, 1, 1, 1, 1, 1, 1, 1, 1, 1, 1, 1, 1, 1, 1, 1, 1, 1, 1, 1, 1, 1, 1, 1, 1, 1, 1, 1, 1, 1, 1, 1, 1, 1, 1, 1, 1, 1, 1, 1, 1, 1, 1, 1, 1, 1, 1, 1, 1, 1, 1, 1, 1, 1, 1, 1, 1, 1, 1, 1, 1, 1, 1, 1, 1, 1, 1, 1, 1, 1, 1, 1, 1, 1, 1, 1, 1, 1, 1, 1, 1, 1, 1, 1, 1, 1, 1, 1, 1, 1, 1, 1, 1, 1, 1, 1, 1, 1, 1, 1, 1, 1, 1, 1, 1, 1, 1, 1, 1, 1, 1, 1, 1, 1, 1, 1, 1, 1, 1, 1, 1, 1, 1, 1, 1, 1, 1, 1, 1, 1, 1, 1, 1, 1, 1, 1, 1, 1, 1, 1, 1, 1, 1, 1, 1, 1, 1, 1, 1, 1, 1, 1, 1, 1, 1, 1, 1, 1, 1, 1, 1, 1, 1, 1, 1, 1, 1, 1, 1, 1, 1, 1, 1, 1, 1, 1, 1, 1, 1, 1, 1, 1, 1, 1, 1, 1, 1, 1, 1, 1, 1, 1, 1, 1, 1, 1, 1, 1, 1, 1, 1, 1, 1, 1, 1, 1, 1, 1, 1, 1, 1, 1, 1, 1, 1, 1, 1, 1, 1, 1, 1, 1, 1, 1, 1, 1, 1, 1, 1, 1, 1, 1, 1, 1, 1, 1, 1, 1, 1, 1, 1, 1, 1, 1, 1, 1, 1, 1, 1, 1, 1, 1, 1, 1, 1, 1, 1, 1, 1, 1, 1, 1, 1, 1, 1, 1, 1, 1, 1, 1, 1, 1, 1, 1, 1, 1, 1, 1, 1, 1, 1, 1, 1, 1, 1, 1, 1, 1, 1, 1, 1, 1, 1, 1, 1, 1, 1, 1, 1, 1, 1, 1, 1, 1, 1, 1, 1, 1, 1, 1, 1, 1, 1, 1, 1, 1, 1, 1, 1, 1, 1, 1, 1, 1, 1, 1, 1, 1, 1, 1, 1, 1, 1, 1, 1, 1, 1, 1, 1, 1, 1, 1, 1, 1, 1, 1, 1, 1, 1, 1, 1, 1, 1, 1, 1, 1, 1, 1, 1, 1, 1, 1, 1, 1, 1, 1, 1, 1, 1, 1, 1, 1, 1, 1, 1, 1, 1, 1, 1, 1, 1, 1, 1, 1, 1, 1, 1, 1, 1, 1, 1, 1, 1, 1, 1, 1, 1, 1, 1, 1, 1, 1, 1, 1, 1, 1, 1, 1, 1, 1, 1, 1, 1, 1, 1, 1, 1, 1, 0, 0, 0, 0, 0, 0, 0, 0, 0, 0, 0, 0, 0, 0, 0, 0, 0, 0, 0, 0, 0, 0, 0, 0, 0, 0, 0, 0, 0, 0, 0, 0, 0, 0, 0, 0, 0, 0, 0, 0, 0, 0, 0, 0, 0, 0, 0, 0, 0, 0, 0, 0, 0, 0, 0, 0, 0, 0, 0, 0, 0, 0, 0, 0, 0, 0, 0, 0, 0, 0, 0, 0, 0, 0, 0, 0, 0, 0, 0, 0, 0, 0, 0, 0, 0, 0, 0, 0, 0, 0, 0, 0, 0, 0, 0, 0, 0, 0, 0, 0, 0, 0, 0, 0, 0, 0, 0, 0, 0, 0, 0, 0, 0, 0, 0, 0, 0, 0, 0, 0, 0, 0, 0, 0, 0, 0, 0, 0, 0, 0, 0, 0, 0, 0, 0, 0, 0, 1, 1, 1, 1, 1, 1, 1, 1, 1, 1, 1, 1, 1, 1, 1, 1, 1, 1, 1, 1, 1, 1, 1, 1, 1, 1, 1, 1, 1, 1, 1, 1, 1, 1, 1, 1, 1, 1, 1, 1, 1, 1, 1, 1, 1, 1, 1, 1, 1, 1, 1, 1, 1, 1, 1, 1, 1, 1, 1, 1, 1, 1, 1, 1, 1, 1, 1, 1, 1, 1, 1, 1, 1, 1, 1, 1, 1, 1, 1, 1, 1, 1, 1, 1, 1, 1, 1, 1, 1, 1, 1, 1, 1, 1, 1, 1, 1, 1, 1, 1, 1, 1, 1, 1, 1, 1, 1, 1, 1, 1, 1, 1, 1, 1, 1, 1, 1, 1, 1, 1, 1, 1, 1, 1, 1, 1, 1, 1, 1, 1, 1, 1, 1, 1, 1, 1, 1, 1, 1, 1, 1, 1, 1, 1, 1, 1, 1, 1, 1, 1, 1, 1, 1, 1, 1, 1, 1, 1, 1, 1, 1, 1, 1, 1, 1, 1, 1, 1, 1, 1, 1, 1, 1, 1, 1, 1, 1, 1, 1, 1, 1, 1, 1, 1, 1, 1, 1, 1, 1, 1, 1, 1, 1, 1, 1, 1, 1, 1, 1, 1, 1, 1, 1, 1, 1, 1, 1, 1, 1, 1, 1, 1, 1, 1, 1, 1, 1, 1, 1, 1, 1, 1, 1, 1, 1, 1, 1, 1, 1, 1, 1, 1, 1, 1, 1, 1, 1, 1, 1, 1, 1, 1, 1, 1, 1, 1, 1, 1, 1, 1, 1, 1, 1, 1, 1, 1, 1, 1, 1, 1, 1, 1, 1, 1, 1, 1, 1, 1, 1, 1, 1, 1, 1, 1, 1, 1, 1, 1, 1, 1, 1, 1, 1, 1, 1, 1, 1, 1, 1, 1, 1, 1, 1, 1, 1, 1, 1, 1, 1, 1, 1, 1, 1, 1, 1, 1, 1, 1, 1, 1, 1, 1, 1, 1, 1, 1, 1, 1, 1, 1, 1, 1, 1, 1, 1, 1, 1, 1, 1, 1, 1, 1, 1, 1, 1, 1, 1, 1, 1, 1, 1, 1, 1, 1, 1, 1, 1, 1, 1, 1, 1, 1, 1, 1, 1, 1, 1, 1, 1, 1, 1, 1, 1, 1, 1, 1, 1, 1, 1, 1, 1, 1, 1, 1, 1, 1, 1, 1, 1, 1, 1, 1, 1, 1, 1, 1, 1, 1, 1, 1, 1, 1, 1, 1, 1, 1, 1, 1, 1, 1, 1, 1, 1, 1, 1, 1, 1, 1, 1, 1, 1, 1, 1, 1, 1, 1, 1, 1, 1, 1, 1, 1, 1, 1, 1, 1, 1, 1, 1, 1, 1, 1, 0, 0, 0, 0, 0, 0, 0, 0, 0])
me_cube.materials.append(mat_metal__magic)
me_cube.materials.append(mat_leather)
me_cube.use_remesh_preserve_volume = False
me_cube.use_remesh_preserve_attributes = False
me_cube.use_mirror_vertex_groups = False
me_cube.update()

# ---- objects
ob_wado_ichimonji = bpy.data.objects.new('Wado Ichimonji', me_cube)
ob_camera = bpy.data.objects.new('Camera', cam_camera)
ob_sun = bpy.data.objects.new('Sun', light_sun)

# ---- transforms, parenting, visibility, modifiers, constraints
ob_wado_ichimonji.location = (-0.01995, -0.01421, 0.01048)
ob_wado_ichimonji.rotation_euler = (-0.08908, 0.6166, 0.3938)
ob_wado_ichimonji.lineart.crease_threshold = 0.0
ob_wado_ichimonji.cycles.use_adaptive_subdivision = True
_vg = ob_wado_ichimonji.vertex_groups.new(name='shadow emitters')
_m = ob_wado_ichimonji.modifiers.new('Subsurf', 'SUBSURF')
_m.uv_smooth = 'PRESERVE_CORNERS'
_m.quality = 2
_m.levels = 3
_m.show_only_control_edges = False
ob_camera.location = (-0.4638, 1.398, 1.03)
ob_camera.rotation_euler = (0.9932, 3.319e-05, -9.089)
ob_camera.hide_viewport = True
ob_camera.lineart.crease_threshold = 0.0
ob_sun.location = (-4.746e-08, 3.771, 2.354)
ob_sun.rotation_euler = (-1.034, -1.298e-16, 4.188e-17)
ob_sun.lineart.crease_threshold = 0.0

# ---- collection membership
col_collection_1.objects.link(ob_wado_ichimonji)
col_collection_1.objects.link(ob_camera)
col_collection_1.objects.link(ob_sun)

# ---- scene / render settings (as saved in the file)
scene.camera = ob_camera
scene.frame_start = 1; scene.frame_end = 250; scene.frame_set(1)
scene.render.engine = 'CYCLES'
scene.render.resolution_y = 1920
scene.render.dither_intensity = 0.0
scene.cycles.feature_set = 'EXPERIMENTAL'
scene.cycles.samples = 64
scene.cycles.sampling_pattern = 'TABULATED_SOBOL'
scene.cycles.use_adaptive_sampling = False
scene.cycles.use_light_tree = False
scene.cycles.caustics_reflective = False
scene.cycles.caustics_refractive = False
scene.cycles.blur_glossy = 0.0
scene.cycles.max_bounces = 2
scene.cycles.diffuse_bounces = 2
scene.cycles.glossy_bounces = 2
scene.cycles.transmission_bounces = 2
scene.cycles.volume_bounces = 2
scene.cycles.transparent_max_bounces = 2
scene.cycles.use_animated_seed = True
scene.cycles.sample_clamp_indirect = 0.0
scene.view_settings.view_transform = 'Standard'
bpy.context.view_layer.update()
